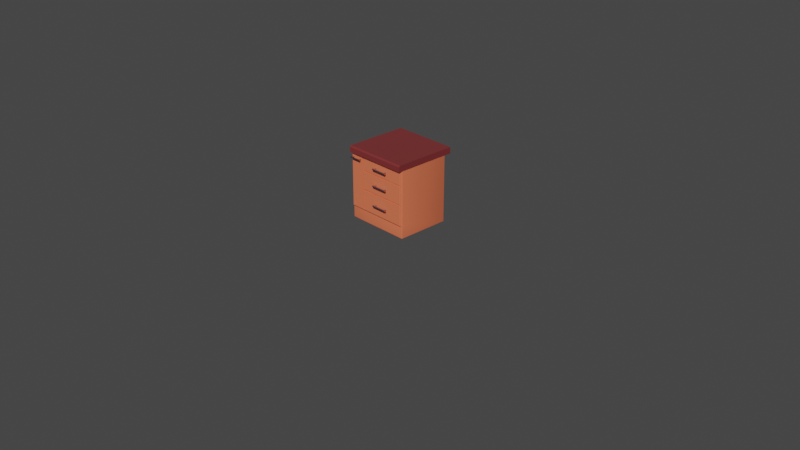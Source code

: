 # Source: Table_4.blend  (saved by Blender 3.5.10; exported with 4.5.12 LTS)
import bpy
from mathutils import Matrix  # noqa: F401  (used for matrix-valued properties, if any)

bpy.ops.wm.read_factory_settings(use_empty=True)
scene = bpy.context.scene
scene.name = 'Scene'

# ---- collections
col_collection = bpy.data.collections.new('Collection'); scene.collection.children.link(col_collection)

# ---- materials (node trees are filled in below, after node groups)
mat_m_marble_003 = bpy.data.materials.new('M_marble.003')
mat_m_marble_003.use_transparent_shadow = False
mat_m_marble_003.roughness = 0.2227
mat_m_light_wood_003 = bpy.data.materials.new('M_light_wood.003')
mat_m_light_wood_003.use_transparent_shadow = False
mat_m_light_wood_003.diffuse_color = (0.02144, 0.007224, 0.0, 1.0)
mat_m_light_wood_003.roughness = 0.5
mat_m_metal_003 = bpy.data.materials.new('M_metal.003')
mat_m_metal_003.use_transparent_shadow = False
mat_m_metal_003.diffuse_color = (1.0, 1.0, 1.0, 1.0)
mat_m_metal_003.roughness = 0.1409
mat_m_metal_003.metallic = 0.9682

# ---- material node trees
mat_m_marble_003.use_nodes = True; mat_m_marble_003.node_tree.nodes.clear()
_N = mat_m_marble_003.node_tree.nodes; _L = mat_m_marble_003.node_tree.links
n0 = _N.new('ShaderNodeBsdfPrincipled'); n0.name = 'Principled BSDF'; n0.location = (10, 300)
n0.distribution = 'GGX'
n0.subsurface_method = 'RANDOM_WALK_SKIN'
n0.inputs[0].default_value = (0.2039, 0.03101, 0.03163, 1.0)
n0.inputs[2].default_value = 0.2227
n0.inputs[3].default_value = 1.45
n0.inputs[27].default_value = (0.0, 0.0, 0.0, 1.0)
n0.inputs[28].default_value = 1.0
n1 = _N.new('ShaderNodeOutputMaterial'); n1.name = 'Material Output'; n1.location = (300, 300)
n2 = _N.new('ShaderNodeNormalMap'); n2.name = 'Normal Map'; n2.location = (-300, -300)
n2.label = 'Normal/Map'
n2.inputs[0].default_value = 0.0
_L.new(n0.outputs[0], n1.inputs[0])
_L.new(n2.outputs[0], n0.inputs[5])
n1.is_active_output = True
mat_m_light_wood_003.use_nodes = True; mat_m_light_wood_003.node_tree.nodes.clear()
_N = mat_m_light_wood_003.node_tree.nodes; _L = mat_m_light_wood_003.node_tree.links
n0 = _N.new('ShaderNodeOutputMaterial'); n0.name = 'Material Output'; n0.location = (300, 300)
n1 = _N.new('ShaderNodeNormalMap'); n1.name = 'Normal Map'; n1.location = (-300, -300)
n1.label = 'Normal/Map'
n1.inputs[0].default_value = 0.0
n2 = _N.new('ShaderNodeBsdfPrincipled'); n2.name = 'Principled BSDF'; n2.location = (10, 300)
n2.distribution = 'GGX'
n2.subsurface_method = 'RANDOM_WALK_SKIN'
n2.inputs[0].default_value = (0.8382, 0.1796, 0.08382, 1.0)
n2.inputs[3].default_value = 1.45
n2.inputs[27].default_value = (0.0, 0.0, 0.0, 1.0)
n2.inputs[28].default_value = 1.0
_L.new(n2.outputs[0], n0.inputs[0])
_L.new(n1.outputs[0], n2.inputs[5])
n0.is_active_output = True
mat_m_metal_003.use_nodes = True; mat_m_metal_003.node_tree.nodes.clear()
_N = mat_m_metal_003.node_tree.nodes; _L = mat_m_metal_003.node_tree.links
n0 = _N.new('ShaderNodeBsdfPrincipled'); n0.name = 'Principled BSDF'; n0.location = (10, 300)
n0.distribution = 'GGX'
n0.subsurface_method = 'RANDOM_WALK_SKIN'
n0.inputs[0].default_value = (0.4579, 0.4631, 0.6552, 1.0)
n0.inputs[1].default_value = 1.0
n0.inputs[2].default_value = 0.2
n0.inputs[3].default_value = 1.45
n0.inputs[27].default_value = (0.0, 0.0, 0.0, 1.0)
n0.inputs[28].default_value = 1.0
n1 = _N.new('ShaderNodeOutputMaterial'); n1.name = 'Material Output'; n1.location = (300, 300)
n2 = _N.new('ShaderNodeNormalMap'); n2.name = 'Normal Map'; n2.location = (-300, -300)
n2.label = 'Normal/Map'
n2.inputs[0].default_value = 0.0
_L.new(n0.outputs[0], n1.inputs[0])
_L.new(n2.outputs[0], n0.inputs[5])
n1.is_active_output = True

# ---- world
world_world = bpy.data.worlds.new('World'); scene.world = world_world
world_world.use_nodes = True; world_world.node_tree.nodes.clear()
_N = world_world.node_tree.nodes; _L = world_world.node_tree.links
n0 = _N.new('ShaderNodeOutputWorld'); n0.name = 'World Output'; n0.location = (300, 300)
n1 = _N.new('ShaderNodeBackground'); n1.name = 'Background'; n1.location = (10, 300)
n1.inputs[0].default_value = (0.05088, 0.05088, 0.05088, 1.0)
_L.new(n1.outputs[0], n0.inputs[0])
n0.is_active_output = True
world_world.color = (0.05088, 0.05088, 0.05088)
world_world.use_sun_shadow = False
world_world.sun_shadow_jitter_overblur = 0.0

# ---- cameras
cam_camera = bpy.data.cameras.new('Camera')
cam_camera.clip_end = 100.0
cam_camera.ortho_scale = 7.314

# ---- meshes
me_cube_056 = bpy.data.meshes.new('Cube.056')
me_cube_056.from_pydata([(0.4529, 0.3572, 0.4487), (0.4529, 0.3572, 0.5354), (-0.4239, 0.3572, 0.4487), (-0.4239, 0.3572, 0.5164), (-0.4048, 0.3572, 0.5354), (-0.4208, 0.3572, 0.5224), (-0.4163, 0.3572, 0.5279), (-0.4109, 0.3572, 0.5323), (0.4529, -0.3573, 0.5354), (0.4529, -0.3573, 0.4487), (-0.4239, -0.3573, 0.4487), (-0.4239, -0.3573, 0.5164), (-0.4048, -0.3573, 0.5354), (-0.4215, -0.3573, 0.5229), (-0.4172, -0.3573, 0.5287), (-0.4114, -0.3573, 0.533), (0.3589, 0.1852, -0.4661), (0.3589, 0.1852, 0.4507), (-0.3751, 0.1852, -0.2906), (-0.3664, -0.3573, -0.4541), (-0.3664, -0.3486, -0.4661), (-0.3751, -0.3486, -0.4541), (-0.3664, -0.3561, -0.4601), (-0.3708, -0.3561, -0.4541), (-0.3706, -0.355, -0.4598), (-0.3708, -0.3486, -0.4645), (-0.3664, -0.3529, -0.4645), (-0.3706, -0.3527, -0.4629), (-0.374, -0.3529, -0.4541), (-0.374, -0.3486, -0.4601), (-0.3728, -0.3527, -0.4598), (0.3501, -0.3573, -0.4541), (0.3589, -0.3486, -0.4661), (0.3545, -0.3561, -0.4601), (0.3577, -0.3529, -0.4645), (-0.3664, 0.3485, -0.4661), (-0.3664, 0.3572, -0.4541), (-0.3751, 0.3485, -0.4541), (-0.3664, 0.3528, -0.4645), (-0.3708, 0.3485, -0.4645), (-0.3706, 0.3526, -0.4629), (-0.3708, 0.356, -0.4541), (-0.3664, 0.356, -0.4601), (-0.3706, 0.3549, -0.4598), (-0.374, 0.3485, -0.4601), (-0.374, 0.3528, -0.4541), (-0.3728, 0.3526, -0.4598), (0.3501, 0.3572, -0.4541), (0.3589, 0.3485, -0.4661), (0.3545, 0.356, -0.4601), (0.3577, 0.3528, -0.4645), (-0.3664, -0.3573, 0.4507), (-0.3751, -0.3486, 0.4507), (-0.3708, -0.3561, 0.4507), (-0.374, -0.3529, 0.4507), (0.3589, -0.3486, 0.4507), (0.3501, -0.3573, 0.4507), (0.3577, -0.3529, 0.4507), (0.3545, -0.3561, 0.4507), (0.3501, 0.3572, 0.4507), (0.3589, 0.3485, 0.4507), (0.3545, 0.356, 0.4507), (0.3577, 0.3528, 0.4507), (-0.3751, 0.3485, 0.4507), (-0.3664, 0.3572, 0.4507), (-0.374, 0.3528, 0.4507), (-0.3708, 0.356, 0.4507), (-0.3751, 0.1852, -0.4541), (-0.3664, 0.1852, -0.4661), (-0.374, 0.1852, -0.4601), (-0.3708, 0.1852, -0.4645), (-0.3664, 0.3572, -0.2906), (-0.3751, 0.3485, -0.2906), (-0.3708, 0.356, -0.2906), (-0.374, 0.3528, -0.2906), (-0.3751, -0.3486, -0.2906), (-0.3664, -0.3573, -0.2906), (-0.374, -0.3529, -0.2906), (-0.3708, -0.3561, -0.2906), (-0.3751, -0.3486, -0.006628), (-0.3664, -0.3573, -0.006628), (-0.374, -0.3529, -0.006628), (-0.3708, -0.3561, -0.006628), (-0.3664, -0.3573, 0.254), (-0.3751, -0.3486, 0.254), (-0.3708, -0.3561, 0.254), (-0.374, -0.3529, 0.254), (-0.3955, 0.1911, 0.4427), (-0.3955, 0.1793, 0.4427), (-0.3955, 0.1793, 0.262), (-0.3955, 0.1793, 0.246), (-0.3955, 0.1911, 0.254), (-0.3955, 0.1793, 0.001406), (-0.3955, 0.1793, -0.01466), (-0.3955, 0.1911, -0.006628), (-0.3955, 0.1911, -0.2826), (-0.3955, 0.1793, -0.2826), (-0.3896, 0.1852, -0.2906), (-0.3955, -0.3427, 0.262), (-0.3896, -0.3486, 0.254), (-0.3955, -0.3427, 0.246), (-0.3955, -0.3427, 0.4427), (-0.3896, -0.3486, 0.4507), (-0.3896, 0.3485, 0.4507), (-0.3955, 0.3426, 0.4427), (-0.3955, 0.3426, -0.2826), (-0.3896, 0.3485, -0.2906), (-0.3955, -0.3427, -0.2826), (-0.3896, -0.3486, -0.2906), (-0.3955, -0.3427, -0.01466), (-0.3955, -0.3427, 0.001406), (-0.3896, -0.3486, -0.006628), (-0.386, 0.1793, 0.4388), (-0.386, 0.1911, 0.4388), (-0.3856, 0.1911, 0.254), (-0.3856, 0.1793, 0.262), (-0.3856, 0.1793, 0.246), (-0.3856, 0.1911, -0.006628), (-0.3856, 0.1793, 0.001406), (-0.3856, 0.1793, -0.01466), (-0.386, 0.1911, -0.2787), (-0.386, 0.1793, -0.2787), (-0.386, -0.3398, 0.246), (-0.386, -0.3398, 0.262), (-0.3826, -0.3416, 0.254), (-0.3826, -0.3416, -0.006628), (-0.386, -0.3398, -0.01466), (-0.386, -0.3398, 0.001406), (-0.4306, 0.333, 0.4), (-0.4306, 0.333, 0.3878), (-0.4429, 0.333, 0.4), (-0.4429, 0.333, 0.3878), (-0.4306, 0.2045, 0.4), (-0.4306, 0.2045, 0.3878), (-0.4429, 0.2045, 0.4), (-0.4429, 0.2045, 0.3878), (-0.4429, 0.2231, 0.3878), (-0.4429, 0.3144, 0.3878), (-0.4306, 0.3144, 0.3878), (-0.4306, 0.2231, 0.3878), (-0.4429, 0.3144, 0.4), (-0.4429, 0.2231, 0.4), (-0.4306, 0.2231, 0.4), (-0.4306, 0.3144, 0.4), (-0.4429, 0.3237, 0.3878), (-0.4306, 0.3237, 0.3878), (-0.4429, 0.3237, 0.4), (-0.4306, 0.3237, 0.4), (-0.4429, 0.2138, 0.3878), (-0.4306, 0.2138, 0.3878), (-0.4429, 0.2138, 0.4), (-0.4306, 0.2138, 0.4), (-0.4306, 0.2154, 0.398), (-0.4306, 0.2154, 0.3898), (-0.4306, 0.2215, 0.3898), (-0.4306, 0.2215, 0.398), (-0.4306, 0.316, 0.398), (-0.4306, 0.316, 0.3898), (-0.4306, 0.3221, 0.3898), (-0.4306, 0.3221, 0.398), (-0.3889, 0.2154, 0.3898), (-0.3889, 0.2154, 0.398), (-0.3889, 0.2215, 0.398), (-0.3889, 0.2215, 0.3898), (-0.3889, 0.316, 0.398), (-0.3889, 0.316, 0.3898), (-0.3889, 0.3221, 0.398), (-0.3889, 0.3221, 0.3898), (-0.4259, 0.01564, 0.3608), (-0.4259, 0.01564, 0.3439), (-0.4429, 0.01564, 0.3608), (-0.4429, 0.01564, 0.3439), (-0.4259, -0.1624, 0.3608), (-0.4259, -0.1624, 0.3439), (-0.4429, -0.1624, 0.3608), (-0.4429, -0.1624, 0.3439), (-0.4429, -0.1366, 0.3439), (-0.4429, -0.01016, 0.3439), (-0.4259, -0.01016, 0.3439), (-0.4259, -0.1366, 0.3439), (-0.4429, -0.01016, 0.3608), (-0.4429, -0.1366, 0.3608), (-0.4259, -0.1366, 0.3608), (-0.4259, -0.01016, 0.3608), (-0.4429, 0.00274, 0.3439), (-0.4259, 0.00274, 0.3439), (-0.4429, 0.00274, 0.3608), (-0.4259, 0.00274, 0.3608), (-0.4429, -0.1495, 0.3439), (-0.4259, -0.1495, 0.3439), (-0.4429, -0.1495, 0.3608), (-0.4259, -0.1495, 0.3608), (-0.4259, -0.1472, 0.358), (-0.4259, -0.1472, 0.3467), (-0.4259, -0.1388, 0.3467), (-0.4259, -0.1388, 0.358), (-0.4259, -0.007898, 0.358), (-0.4259, -0.007898, 0.3467), (-0.4259, 0.0004784, 0.3467), (-0.4259, 0.0004784, 0.358), (-0.3909, -0.1472, 0.3467), (-0.3909, -0.1472, 0.358), (-0.3909, -0.1388, 0.358), (-0.3909, -0.1388, 0.3467), (-0.3909, -0.007898, 0.358), (-0.3909, -0.007898, 0.3467), (-0.3909, 0.0004784, 0.358), (-0.3909, 0.0004784, 0.3467), (-0.4259, 0.01564, 0.1322), (-0.4259, 0.01564, 0.1152), (-0.4429, 0.01564, 0.1322), (-0.4429, 0.01564, 0.1152), (-0.4259, -0.1624, 0.1322), (-0.4259, -0.1624, 0.1152), (-0.4429, -0.1624, 0.1322), (-0.4429, -0.1624, 0.1152), (-0.4429, -0.1366, 0.1152), (-0.4429, -0.01016, 0.1152), (-0.4259, -0.01016, 0.1152), (-0.4259, -0.1366, 0.1152), (-0.4429, -0.01016, 0.1322), (-0.4429, -0.1366, 0.1322), (-0.4259, -0.1366, 0.1322), (-0.4259, -0.01016, 0.1322), (-0.4429, 0.00274, 0.1152), (-0.4259, 0.00274, 0.1152), (-0.4429, 0.00274, 0.1322), (-0.4259, 0.00274, 0.1322), (-0.4429, -0.1495, 0.1152), (-0.4259, -0.1495, 0.1152), (-0.4429, -0.1495, 0.1322), (-0.4259, -0.1495, 0.1322), (-0.4259, -0.1472, 0.1293), (-0.4259, -0.1472, 0.118), (-0.4259, -0.1388, 0.118), (-0.4259, -0.1388, 0.1293), (-0.4259, -0.007898, 0.1293), (-0.4259, -0.007898, 0.118), (-0.4259, 0.0004784, 0.118), (-0.4259, 0.0004784, 0.1293), (-0.3909, -0.1472, 0.118), (-0.3909, -0.1472, 0.1293), (-0.3909, -0.1388, 0.1293), (-0.3909, -0.1388, 0.118), (-0.3909, -0.007898, 0.1293), (-0.3909, -0.007898, 0.118), (-0.3909, 0.0004784, 0.1293), (-0.3909, 0.0004784, 0.118), (-0.4259, 0.01564, -0.1401), (-0.4259, 0.01564, -0.1571), (-0.4429, 0.01564, -0.1401), (-0.4429, 0.01564, -0.1571), (-0.4259, -0.1624, -0.1401), (-0.4259, -0.1624, -0.1571), (-0.4429, -0.1624, -0.1401), (-0.4429, -0.1624, -0.1571), (-0.4429, -0.1366, -0.1571), (-0.4429, -0.01016, -0.1571), (-0.4259, -0.01016, -0.1571), (-0.4259, -0.1366, -0.1571), (-0.4429, -0.01016, -0.1401), (-0.4429, -0.1366, -0.1401), (-0.4259, -0.1366, -0.1401), (-0.4259, -0.01016, -0.1401), (-0.4429, 0.00274, -0.1571), (-0.4259, 0.00274, -0.1571), (-0.4429, 0.00274, -0.1401), (-0.4259, 0.00274, -0.1401), (-0.4429, -0.1495, -0.1571), (-0.4259, -0.1495, -0.1571), (-0.4429, -0.1495, -0.1401), (-0.4259, -0.1495, -0.1401), (-0.4259, -0.1472, -0.143), (-0.4259, -0.1472, -0.1543), (-0.4259, -0.1388, -0.1543), (-0.4259, -0.1388, -0.143), (-0.4259, -0.007898, -0.143), (-0.4259, -0.007898, -0.1543), (-0.4259, 0.0004785, -0.1543), (-0.4259, 0.0004785, -0.143), (-0.3909, -0.1472, -0.1543), (-0.3909, -0.1472, -0.143), (-0.3909, -0.1388, -0.143), (-0.3909, -0.1388, -0.1543), (-0.3909, -0.007898, -0.143), (-0.3909, -0.007898, -0.1543), (-0.3909, 0.0004785, -0.143), (-0.3909, 0.0004785, -0.1543)], [], [(7, 15, 12, 4), (6, 14, 15, 7), (5, 13, 14, 6), (3, 11, 13, 5), (2, 0, 9, 10), (1, 4, 12, 8), (3, 2, 10, 11), (0, 1, 8, 9), (15, 14, 13, 11, 10, 9, 8, 12), (4, 1, 0, 2, 3, 5, 6, 7), (72, 106, 103, 63), (16, 48, 60, 17), (67, 21, 75, 18), (16, 68, 35, 48), (84, 99, 111, 79), (47, 36, 71, 64, 59), (32, 20, 68, 16), (52, 102, 99, 84), (37, 67, 18, 72), (32, 16, 17, 55), (75, 108, 97, 18), (19, 23, 24, 22), (22, 24, 27, 26), (20, 26, 27, 25), (25, 27, 30, 29), (21, 29, 30, 28), (28, 30, 24, 23), (24, 30, 27), (35, 39, 40, 38), (38, 40, 43, 42), (36, 42, 43, 41), (41, 43, 46, 45), (37, 45, 46, 44), (44, 46, 40, 39), (40, 46, 43), (32, 34, 26, 20), (34, 33, 22, 26), (33, 31, 19, 22), (35, 38, 50, 48), (38, 42, 49, 50), (42, 36, 47, 49), (72, 74, 45, 37), (74, 73, 41, 45), (73, 71, 36, 41), (68, 70, 39, 35), (70, 69, 44, 39), (69, 67, 37, 44), (84, 86, 54, 52), (86, 85, 53, 54), (85, 83, 51, 53), (20, 25, 70, 68), (25, 29, 69, 70), (29, 21, 67, 69), (55, 57, 34, 32), (57, 58, 33, 34), (58, 56, 31, 33), (59, 61, 49, 47), (61, 62, 50, 49), (62, 60, 48, 50), (63, 65, 74, 72), (65, 66, 73, 74), (66, 64, 71, 73), (21, 28, 77, 75), (28, 23, 78, 77), (23, 19, 76, 78), (75, 77, 81, 79), (77, 78, 82, 81), (78, 76, 80, 82), (79, 81, 86, 84), (81, 82, 85, 86), (82, 80, 83, 85), (76, 19, 31, 56, 51, 83, 80), (92, 110, 100, 90), (18, 97, 106, 72), (96, 107, 109, 93), (104, 105, 95, 94, 91, 87), (79, 111, 108, 75), (92, 118, 127, 110), (95, 120, 117, 94), (111, 125, 126, 109), (93, 119, 121, 96), (99, 124, 122, 100), (94, 117, 114, 91), (98, 123, 124, 99), (90, 116, 118, 92), (98, 99, 102, 101), (104, 103, 106, 105), (107, 108, 111, 109), (110, 111, 99, 100), (96, 97, 108, 107), (105, 106, 97, 95), (91, 114, 113, 87), (89, 115, 123, 98), (89, 98, 101, 88), (115, 114, 116), (118, 117, 119), (123, 122, 124), (126, 125, 127), (112, 113, 114, 115), (116, 114, 117, 118), (119, 117, 120, 121), (122, 123, 115, 116), (118, 119, 126, 127), (110, 127, 125, 111), (109, 126, 119, 93), (100, 122, 116, 90), (88, 112, 115, 89), (97, 96, 95), (96, 121, 120, 95), (128, 129, 131, 130), (134, 135, 133, 132), (140, 137, 136, 141), (142, 139, 138, 143), (140, 141, 142, 143), (150, 148, 135, 134), (144, 131, 129, 145), (147, 145, 129, 128), (148, 136, 139, 149), (146, 144, 137, 140), (150, 134, 132, 151), (155, 152, 161, 162), (146, 140, 143, 147), (130, 146, 147, 128), (130, 131, 144, 146), (154, 155, 162, 163), (137, 144, 145, 138), (132, 133, 149, 151), (141, 150, 151, 142), (135, 148, 149, 133), (141, 136, 148, 150), (136, 137, 138, 139), (151, 149, 153, 152), (149, 139, 154, 153), (139, 142, 155, 154), (142, 151, 152, 155), (143, 138, 157, 156), (138, 145, 158, 157), (145, 147, 159, 158), (147, 143, 156, 159), (161, 160, 163, 162), (164, 165, 167, 166), (157, 158, 167, 165), (156, 157, 165, 164), (153, 154, 163, 160), (158, 159, 166, 167), (152, 153, 160, 161), (159, 156, 164, 166), (168, 169, 171, 170), (174, 175, 173, 172), (180, 177, 176, 181), (182, 179, 178, 183), (180, 181, 182, 183), (190, 188, 175, 174), (184, 171, 169, 185), (187, 185, 169, 168), (188, 176, 179, 189), (186, 184, 177, 180), (190, 174, 172, 191), (195, 192, 201, 202), (186, 180, 183, 187), (170, 186, 187, 168), (170, 171, 184, 186), (194, 195, 202, 203), (177, 184, 185, 178), (172, 173, 189, 191), (181, 190, 191, 182), (175, 188, 189, 173), (181, 176, 188, 190), (176, 177, 178, 179), (191, 189, 193, 192), (189, 179, 194, 193), (179, 182, 195, 194), (182, 191, 192, 195), (183, 178, 197, 196), (178, 185, 198, 197), (185, 187, 199, 198), (187, 183, 196, 199), (201, 200, 203, 202), (204, 205, 207, 206), (197, 198, 207, 205), (196, 197, 205, 204), (193, 194, 203, 200), (198, 199, 206, 207), (192, 193, 200, 201), (199, 196, 204, 206), (208, 209, 211, 210), (214, 215, 213, 212), (220, 217, 216, 221), (222, 219, 218, 223), (220, 221, 222, 223), (230, 228, 215, 214), (224, 211, 209, 225), (227, 225, 209, 208), (228, 216, 219, 229), (226, 224, 217, 220), (230, 214, 212, 231), (235, 232, 241, 242), (226, 220, 223, 227), (210, 226, 227, 208), (210, 211, 224, 226), (234, 235, 242, 243), (217, 224, 225, 218), (212, 213, 229, 231), (221, 230, 231, 222), (215, 228, 229, 213), (221, 216, 228, 230), (216, 217, 218, 219), (231, 229, 233, 232), (229, 219, 234, 233), (219, 222, 235, 234), (222, 231, 232, 235), (223, 218, 237, 236), (218, 225, 238, 237), (225, 227, 239, 238), (227, 223, 236, 239), (241, 240, 243, 242), (244, 245, 247, 246), (237, 238, 247, 245), (236, 237, 245, 244), (233, 234, 243, 240), (238, 239, 246, 247), (232, 233, 240, 241), (239, 236, 244, 246), (248, 249, 251, 250), (254, 255, 253, 252), (260, 257, 256, 261), (262, 259, 258, 263), (260, 261, 262, 263), (270, 268, 255, 254), (264, 251, 249, 265), (267, 265, 249, 248), (268, 256, 259, 269), (266, 264, 257, 260), (270, 254, 252, 271), (275, 272, 281, 282), (266, 260, 263, 267), (250, 266, 267, 248), (250, 251, 264, 266), (274, 275, 282, 283), (257, 264, 265, 258), (252, 253, 269, 271), (261, 270, 271, 262), (255, 268, 269, 253), (261, 256, 268, 270), (256, 257, 258, 259), (271, 269, 273, 272), (269, 259, 274, 273), (259, 262, 275, 274), (262, 271, 272, 275), (263, 258, 277, 276), (258, 265, 278, 277), (265, 267, 279, 278), (267, 263, 276, 279), (281, 280, 283, 282), (284, 285, 287, 286), (277, 278, 287, 285), (276, 277, 285, 284), (273, 274, 283, 280), (278, 279, 286, 287), (272, 273, 280, 281), (279, 276, 284, 286)])
me_cube_056.polygons.foreach_set('use_smooth', [True] * 261)
me_cube_056.polygons.foreach_set('material_index', [0, 0, 0, 0, 0, 0, 0, 0, 0, 0, 1, 1, 1, 1, 1, 1, 1, 1, 1, 1, 1, 1, 1, 1, 1, 1, 1, 1, 1, 1, 1, 1, 1, 1, 1, 1, 1, 1, 1, 1, 1, 1, 1, 1, 1, 1, 1, 1, 1, 1, 1, 1, 1, 1, 1, 1, 1, 1, 1, 1, 1, 1, 1, 1, 1, 1, 1, 1, 1, 1, 1, 1, 1, 1, 1, 1, 1, 1, 1, 1, 1, 1, 1, 1, 1, 1, 1, 1, 1, 1, 1, 1, 1, 1, 1, 1, 1, 1, 1, 1, 1, 1, 1, 1, 1, 1, 1, 1, 1, 2, 2, 2, 2, 2, 2, 2, 2, 2, 2, 2, 2, 2, 2, 2, 2, 2, 2, 2, 2, 2, 2, 2, 2, 2, 2, 2, 2, 2, 2, 2, 2, 2, 2, 2, 2, 2, 2, 2, 2, 2, 2, 2, 2, 2, 2, 2, 2, 2, 2, 2, 2, 2, 2, 2, 2, 2, 2, 2, 2, 2, 2, 2, 2, 2, 2, 2, 2, 2, 2, 2, 2, 2, 2, 2, 2, 2, 2, 2, 2, 2, 2, 2, 2, 2, 2, 2, 2, 2, 2, 2, 2, 2, 2, 2, 2, 2, 2, 2, 2, 2, 2, 2, 2, 2, 2, 2, 2, 2, 2, 2, 2, 2, 2, 2, 2, 2, 2, 2, 2, 2, 2, 2, 2, 2, 2, 2, 2, 2, 2, 2, 2, 2, 2, 2, 2, 2, 2, 2, 2, 2, 2, 2, 2, 2, 2, 2, 2, 2, 2, 2, 2])
_k = set([(0, 1), (0, 2), (0, 9), (1, 4), (1, 8), (2, 3), (2, 10), (3, 5), (3, 11), (4, 7), (4, 12), (5, 6), (5, 13), (6, 7), (6, 14), (7, 15), (8, 9), (8, 12), (9, 10), (10, 11), (11, 13), (12, 15), (13, 14), (14, 15), (16, 32), (16, 48), (18, 72), (18, 75), (22, 33), (25, 70), (26, 34), (28, 77), (29, 69), (32, 34), (33, 34), (33, 58), (38, 50), (39, 70), (42, 49), (44, 69), (48, 50), (49, 50), (50, 62), (52, 84), (63, 72), (72, 106), (75, 79), (75, 108), (77, 81), (79, 84), (81, 86), (87, 91), (88, 89), (89, 98), (89, 115), (90, 92), (90, 100), (90, 116), (91, 94), (92, 110), (92, 118), (93, 96), (93, 109), (93, 119), (94, 95), (95, 96), (95, 105), (95, 120), (96, 107), (96, 121), (97, 106), (97, 108), (98, 99), (98, 101), (98, 123), (99, 100), (99, 102), (99, 111), (99, 124), (100, 110), (100, 122), (103, 106), (104, 105), (105, 106), (107, 108), (107, 109), (108, 111), (109, 111), (109, 126), (110, 111), (110, 127), (111, 125), (112, 115), (113, 114), (114, 117), (115, 123), (116, 118), (116, 122), (117, 120), (118, 127), (119, 121), (119, 126), (120, 121), (122, 123), (122, 124), (123, 124), (125, 126), (125, 127), (126, 127), (128, 129), (128, 130), (128, 147), (129, 131), (129, 145), (130, 131), (130, 146), (131, 144), (132, 133), (132, 134), (132, 151), (133, 135), (133, 149), (134, 135), (134, 150), (135, 148), (136, 137), (136, 148), (137, 144), (138, 139), (138, 145), (139, 149), (140, 141), (140, 146), (141, 150), (142, 143), (142, 151), (143, 147), (152, 153), (152, 155), (152, 161), (153, 154), (153, 160), (154, 155), (154, 163), (155, 162), (156, 157), (156, 159), (156, 164), (157, 158), (157, 165), (158, 159), (158, 167), (159, 166), (160, 161), (160, 163), (161, 162), (162, 163), (164, 165), (164, 166), (165, 167), (166, 167), (168, 169), (168, 170), (168, 187), (169, 171), (169, 185), (170, 171), (170, 186), (171, 184), (172, 173), (172, 174), (172, 191), (173, 175), (173, 189), (174, 175), (174, 190), (175, 188), (176, 177), (176, 188), (177, 184), (178, 179), (178, 185), (179, 189), (180, 181), (180, 186), (181, 190), (182, 183), (182, 191), (183, 187), (192, 193), (192, 195), (192, 201), (193, 194), (193, 200), (194, 195), (194, 203), (195, 202), (196, 197), (196, 199), (196, 204), (197, 198), (197, 205), (198, 199), (198, 207), (199, 206), (200, 201), (200, 203), (201, 202), (202, 203), (204, 205), (204, 206), (205, 207), (206, 207), (208, 209), (208, 210), (208, 227), (209, 211), (209, 225), (210, 211), (210, 226), (211, 224), (212, 213), (212, 214), (212, 231), (213, 215), (213, 229), (214, 215), (214, 230), (215, 228), (216, 217), (216, 228), (217, 224), (218, 219), (218, 225), (219, 229), (220, 221), (220, 226), (221, 230), (222, 223), (222, 231), (223, 227), (232, 233), (232, 235), (232, 241), (233, 234), (233, 240), (234, 235), (234, 243), (235, 242), (236, 237), (236, 239), (236, 244), (237, 238), (237, 245), (238, 239), (238, 247), (239, 246), (240, 241), (240, 243), (241, 242), (242, 243), (244, 245), (244, 246), (245, 247), (246, 247), (248, 249), (248, 250), (248, 267), (249, 251), (249, 265), (250, 251), (250, 266), (251, 264), (252, 253), (252, 254), (252, 271), (253, 255), (253, 269), (254, 255), (254, 270), (255, 268), (256, 257), (256, 268), (257, 264), (258, 259), (258, 265), (259, 269), (260, 261), (260, 266), (261, 270), (262, 263), (262, 271), (263, 267), (272, 273), (272, 275), (272, 281), (273, 274), (273, 280), (274, 275), (274, 283), (275, 282), (276, 277), (276, 279), (276, 284), (277, 278), (277, 285), (278, 279), (278, 287), (279, 286), (280, 281), (280, 283), (281, 282), (282, 283), (284, 285), (284, 286), (285, 287), (286, 287)])
me_cube_056.attributes.new('sharp_edge', 'BOOLEAN', 'EDGE').data.foreach_set('value', [ (min(e.vertices), max(e.vertices)) in _k for e in me_cube_056.edges])
_uv = me_cube_056.uv_layers.new(name='UVMap')
_uv.uv.foreach_set('vector', [0.6278, 0.7066, 0.7627, 0.7065, 0.7627, 0.7078, 0.6278, 0.7078, 0.6278, 0.7055, 0.7627, 0.7053, 0.7627, 0.7065, 0.6278, 0.7066, 0.9519, 0.728, 0.9518, 0.8412, 0.9507, 0.8408, 0.9508, 0.7275, 0.953, 0.7283, 0.953, 0.8415, 0.9518, 0.8412, 0.9519, 0.728, 0.3226, 0.7058, 0.3226, 0.8739, 0.1877, 0.8739, 0.1877, 0.7058, 0.6278, 0.872, 0.6278, 0.7078, 0.7627, 0.7078, 0.7627, 0.872, 0.953, 0.7283, 0.9659, 0.7283, 0.9659, 0.8415, 0.953, 0.8415, 0.967, 0.6758, 0.9835, 0.6758, 0.9835, 0.7511, 0.967, 0.7511, 0.7627, 0.7065, 0.7627, 0.7053, 0.9518, 0.8412, 0.953, 0.8415, 0.9659, 0.8415, 0.1877, 0.8739, 0.9835, 0.7511, 0.7627, 0.7078, 0.6278, 0.7078, 0.9835, 0.6758, 0.3226, 0.8739, 0.9659, 0.7283, 0.953, 0.7283, 0.9519, 0.728, 0.6278, 0.7055, 0.6278, 0.7066, 0.4323, 0.7563, 0.4323, 0.7563, 0.6042, 0.7563, 0.6042, 0.7563, 0.375, 0.375, 0.375, 0.4937, 0.6042, 0.4937, 0.6042, 0.375, 0.3789, 0.875, 0.3789, 0.998, 0.4323, 0.998, 0.4323, 0.875, 0.25, 0.5, 0.25, 0.747, 0.3687, 0.747, 0.3687, 0.5, 0.5469, 0.998, 0.5469, 0.998, 0.4896, 0.998, 0.4896, 0.998, 0.378, 0.503, 0.3786, 0.747, 0.4312, 0.747, 0.6042, 0.747, 0.6042, 0.503, 0.127, 0.5, 0.127, 0.747, 0.25, 0.747, 0.25, 0.5, 0.6042, 0.998, 0.6042, 0.998, 0.5469, 0.998, 0.5469, 0.998, 0.3789, 0.7563, 0.3789, 0.875, 0.4323, 0.875, 0.4323, 0.7563, 0.375, 0.252, 0.375, 0.375, 0.6042, 0.375, 0.6042, 0.252, 0.4323, 0.998, 0.4323, 0.998, 0.4323, 0.875, 0.4323, 0.875, 0.3786, 0.002985, 0.3787, 0.001494, 0.3769, 0.001557, 0.3768, 0.002985, 0.3768, 0.002985, 0.3769, 0.001557, 0.375, 0.001557, 0.375, 0.002985, 0.127, 0.747, 0.126, 0.747, 0.126, 0.7484, 0.127, 0.7485, 0.127, 0.7485, 0.126, 0.7484, 0.126, 0.75, 0.127, 0.75, 0.3789, 0.998, 0.377, 0.998, 0.377, 0.999, 0.3789, 0.999, 0.3789, 0.999, 0.377, 0.999, 0.377, 1.0, 0.3789, 1.0, 0.3769, 0.001557, 0.377, 0.0, 0.375, 0.001557, 0.3687, 0.747, 0.3687, 0.7485, 0.3717, 0.7484, 0.3718, 0.747, 0.3718, 0.747, 0.3717, 0.7484, 0.3769, 0.7484, 0.3768, 0.747, 0.3786, 0.747, 0.3768, 0.747, 0.3769, 0.7484, 0.3787, 0.7485, 0.3787, 0.7485, 0.3769, 0.7484, 0.377, 0.7533, 0.3789, 0.7532, 0.3789, 0.7563, 0.3789, 0.7532, 0.377, 0.7533, 0.377, 0.7563, 0.377, 0.7563, 0.377, 0.7533, 0.375, 0.7533, 0.375, 0.7563, 0.3717, 0.7484, 0.3717, 0.75, 0.375, 0.7484, 0.127, 0.5, 0.126, 0.5004, 0.126, 0.747, 0.127, 0.747, 0.126, 0.5004, 0.125, 0.5015, 0.125, 0.747, 0.126, 0.747, 0.3765, 0.2485, 0.378, 0.247, 0.3786, 0.002985, 0.3768, 0.002985, 0.3687, 0.747, 0.3718, 0.747, 0.3718, 0.5004, 0.3687, 0.5, 0.3718, 0.747, 0.3768, 0.747, 0.3765, 0.5015, 0.3718, 0.5004, 0.3768, 0.747, 0.3786, 0.747, 0.378, 0.503, 0.3765, 0.5015, 0.4323, 0.7563, 0.4323, 0.7532, 0.3789, 0.7532, 0.3789, 0.7563, 0.4323, 0.7532, 0.4317, 0.7485, 0.3787, 0.7485, 0.3789, 0.7532, 0.4317, 0.7485, 0.4312, 0.747, 0.3786, 0.747, 0.3787, 0.7485, 0.25, 0.747, 0.25, 0.7485, 0.3687, 0.7485, 0.3687, 0.747, 0.25, 0.7485, 0.25, 0.75, 0.3687, 0.75, 0.3687, 0.7485, 0.3769, 0.875, 0.3789, 0.875, 0.3789, 0.7563, 0.377, 0.7563, 0.5469, 0.998, 0.5469, 0.999, 0.6042, 0.999, 0.6042, 0.998, 0.5469, 0.999, 0.5469, 1.0, 0.6042, 1.0, 0.6042, 0.999, 0.5473, 0.001492, 0.5476, 0.002985, 0.6042, 0.002985, 0.6042, 0.001492, 0.127, 0.747, 0.127, 0.7485, 0.25, 0.7485, 0.25, 0.747, 0.127, 0.7485, 0.127, 0.75, 0.25, 0.75, 0.25, 0.7485, 0.377, 0.998, 0.3789, 0.998, 0.3789, 0.875, 0.3769, 0.875, 0.6042, 0.252, 0.6042, 0.251, 0.3754, 0.251, 0.375, 0.252, 0.6042, 0.251, 0.6042, 0.2485, 0.3765, 0.2485, 0.3754, 0.251, 0.6042, 0.2485, 0.6042, 0.247, 0.378, 0.247, 0.3765, 0.2485, 0.6042, 0.503, 0.6042, 0.5015, 0.3765, 0.5015, 0.378, 0.503, 0.6042, 0.5015, 0.6042, 0.4968, 0.3754, 0.4968, 0.3765, 0.5015, 0.6042, 0.4968, 0.6042, 0.4937, 0.375, 0.4937, 0.3754, 0.4968, 0.6042, 0.7563, 0.6042, 0.7532, 0.4323, 0.7532, 0.4323, 0.7563, 0.6042, 0.7532, 0.6042, 0.7485, 0.4317, 0.7485, 0.4323, 0.7532, 0.6042, 0.7485, 0.6042, 0.747, 0.4312, 0.747, 0.4317, 0.7485, 0.3789, 0.998, 0.3789, 0.999, 0.4323, 0.999, 0.4323, 0.998, 0.3789, 0.999, 0.3789, 1.0, 0.4323, 1.0, 0.4323, 0.999, 0.3787, 0.001494, 0.3786, 0.002985, 0.431, 0.002985, 0.4316, 0.001492, 0.4323, 0.998, 0.4323, 0.999, 0.4896, 0.999, 0.4896, 0.998, 0.4323, 0.999, 0.4323, 1.0, 0.4896, 1.0, 0.4896, 0.999, 0.4316, 0.001492, 0.431, 0.002985, 0.4897, 0.002985, 0.4896, 0.001492, 0.4896, 0.998, 0.4896, 0.999, 0.5469, 0.999, 0.5469, 0.998, 0.4896, 0.999, 0.4896, 1.0, 0.5469, 1.0, 0.5469, 0.999, 0.4896, 0.001492, 0.4897, 0.002985, 0.5476, 0.002985, 0.5473, 0.001492, 0.431, 0.002985, 0.3786, 0.002985, 0.378, 0.247, 0.6042, 0.247, 0.6042, 0.002985, 0.5476, 0.002985, 0.4897, 0.002985, 0.4914, 0.8763, 0.4914, 0.9967, 0.5451, 0.9967, 0.5451, 0.8763, 0.4323, 0.875, 0.4323, 0.875, 0.4323, 0.7563, 0.4323, 0.7563, 0.4339, 0.8763, 0.4339, 0.9967, 0.488, 0.9967, 0.488, 0.8763, 0.6023, 0.7606, 0.4341, 0.7606, 0.434, 0.8707, 0.49, 0.8707, 0.5477, 0.8707, 0.602, 0.8707, 0.4896, 0.998, 0.4896, 0.998, 0.4323, 0.998, 0.4323, 0.998, 0.4914, 0.8763, 0.4914, 0.8763, 0.4914, 0.9967, 0.4914, 0.9967, 0.434, 0.8707, 0.434, 0.8707, 0.49, 0.8707, 0.49, 0.8707, 0.4896, 0.998, 0.4896, 0.998, 0.488, 0.9967, 0.488, 0.9967, 0.488, 0.8763, 0.488, 0.8763, 0.4339, 0.8763, 0.4339, 0.8763, 0.5469, 0.998, 0.5469, 0.998, 0.5451, 0.9967, 0.5451, 0.9967, 0.49, 0.8707, 0.49, 0.8707, 0.5477, 0.8707, 0.5477, 0.8707, 0.5492, 0.9967, 0.5492, 0.9967, 0.5469, 0.998, 0.5469, 0.998, 0.5451, 0.8763, 0.5451, 0.8763, 0.4914, 0.8763, 0.4914, 0.8763, 0.5492, 0.9967, 0.5469, 0.998, 0.6042, 0.998, 0.6018, 0.9967, 0.6023, 0.7606, 0.6042, 0.7563, 0.4323, 0.7563, 0.4341, 0.7606, 0.4339, 0.9967, 0.4323, 0.998, 0.4896, 0.998, 0.488, 0.9967, 0.4914, 0.9967, 0.4896, 0.998, 0.5469, 0.998, 0.5451, 0.9967, 0.4339, 0.8763, 0.4323, 0.875, 0.4323, 0.998, 0.4339, 0.9967, 0.4341, 0.7606, 0.4323, 0.7563, 0.4323, 0.875, 0.434, 0.8707, 0.5477, 0.8707, 0.5477, 0.8707, 0.602, 0.8707, 0.602, 0.8707, 0.5492, 0.8763, 0.5492, 0.8763, 0.5492, 0.9967, 0.5492, 0.9967, 0.5492, 0.8763, 0.5492, 0.9967, 0.6018, 0.9967, 0.6018, 0.8763, 0.5492, 0.8763, 0.5477, 0.8707, 0.5451, 0.8763, 0.4914, 0.8763, 0.49, 0.8707, 0.488, 0.8763, 0.5492, 0.9967, 0.5451, 0.9967, 0.5469, 0.998, 0.488, 0.9967, 0.4896, 0.998, 0.4914, 0.9967, 0.6018, 0.8763, 0.602, 0.8707, 0.5477, 0.8707, 0.5492, 0.8763, 0.5451, 0.8763, 0.5477, 0.8707, 0.49, 0.8707, 0.4914, 0.8763, 0.488, 0.8763, 0.49, 0.8707, 0.434, 0.8707, 0.4339, 0.8763, 0.5451, 0.9967, 0.5492, 0.9967, 0.5492, 0.8763, 0.5451, 0.8763, 0.4914, 0.8763, 0.488, 0.8763, 0.488, 0.9967, 0.4914, 0.9967, 0.4914, 0.9967, 0.4914, 0.9967, 0.4896, 0.998, 0.4896, 0.998, 0.488, 0.9967, 0.488, 0.9967, 0.488, 0.8763, 0.488, 0.8763, 0.5451, 0.9967, 0.5451, 0.9967, 0.5451, 0.8763, 0.5451, 0.8763, 0.6018, 0.8763, 0.6018, 0.8763, 0.5492, 0.8763, 0.5492, 0.8763, 0.4323, 0.875, 0.4339, 0.8763, 0.434, 0.8707, 0.4339, 0.8763, 0.4339, 0.8763, 0.434, 0.8707, 0.434, 0.8707, 0.375, 0.0, 0.625, 0.0, 0.625, 0.25, 0.375, 0.25, 0.375, 0.5, 0.625, 0.5, 0.625, 0.75, 0.375, 0.75, 0.375, 0.2862, 0.625, 0.2862, 0.625, 0.4638, 0.375, 0.4638, 0.375, 0.7862, 0.625, 0.7862, 0.625, 0.9638, 0.375, 0.9638, 0.1612, 0.5, 0.3388, 0.5, 0.3388, 0.75, 0.1612, 0.75, 0.375, 0.4819, 0.625, 0.4819, 0.625, 0.5, 0.375, 0.5, 0.8569, 0.5, 0.875, 0.5, 0.875, 0.75, 0.8569, 0.75, 0.375, 0.9819, 0.625, 0.9819, 0.625, 1.0, 0.375, 1.0, 0.6431, 0.5, 0.6612, 0.5, 0.6612, 0.75, 0.6431, 0.75, 0.375, 0.2681, 0.625, 0.2681, 0.625, 0.2862, 0.375, 0.2862, 0.3569, 0.5, 0.375, 0.5, 0.375, 0.75, 0.3569, 0.75, 0.4168, 0.7831, 0.4168, 0.7713, 0.4168, 0.7713, 0.4168, 0.7831, 0.1431, 0.5, 0.1612, 0.5, 0.1612, 0.75, 0.1431, 0.75, 0.125, 0.5, 0.1431, 0.5, 0.1431, 0.75, 0.125, 0.75, 0.375, 0.25, 0.625, 0.25, 0.625, 0.2681, 0.375, 0.2681, 0.5832, 0.7831, 0.4168, 0.7831, 0.4168, 0.7831, 0.5832, 0.7831, 0.8388, 0.5, 0.8569, 0.5, 0.8569, 0.75, 0.8388, 0.75, 0.375, 0.75, 0.625, 0.75, 0.625, 0.7681, 0.375, 0.7681, 0.3388, 0.5, 0.3569, 0.5, 0.3569, 0.75, 0.3388, 0.75, 0.625, 0.5, 0.6431, 0.5, 0.6431, 0.75, 0.625, 0.75, 0.375, 0.4638, 0.625, 0.4638, 0.625, 0.4819, 0.375, 0.4819, 0.6612, 0.5, 0.8388, 0.5, 0.8388, 0.75, 0.6612, 0.75, 0.375, 0.7681, 0.625, 0.7681, 0.5832, 0.7713, 0.4168, 0.7713, 0.625, 0.7681, 0.625, 0.7862, 0.5832, 0.7831, 0.5832, 0.7713, 0.625, 0.7862, 0.375, 0.7862, 0.4168, 0.7831, 0.5832, 0.7831, 0.375, 0.7862, 0.375, 0.7681, 0.4168, 0.7713, 0.4168, 0.7831, 0.375, 0.9638, 0.625, 0.9638, 0.5832, 0.9669, 0.4168, 0.9669, 0.625, 0.9638, 0.625, 0.9819, 0.5832, 0.9787, 0.5832, 0.9669, 0.625, 0.9819, 0.375, 0.9819, 0.4168, 0.9787, 0.5832, 0.9787, 0.375, 0.9819, 0.375, 0.9638, 0.4168, 0.9669, 0.4168, 0.9787, 0.4168, 0.7713, 0.5832, 0.7713, 0.5832, 0.7831, 0.4168, 0.7831, 0.4168, 0.9669, 0.5832, 0.9669, 0.5832, 0.9787, 0.4168, 0.9787, 0.5832, 0.9669, 0.5832, 0.9787, 0.5832, 0.9787, 0.5832, 0.9669, 0.4168, 0.9669, 0.5832, 0.9669, 0.5832, 0.9669, 0.4168, 0.9669, 0.5832, 0.7713, 0.5832, 0.7831, 0.5832, 0.7831, 0.5832, 0.7713, 0.5832, 0.9787, 0.4168, 0.9787, 0.4168, 0.9787, 0.5832, 0.9787, 0.4168, 0.7713, 0.5832, 0.7713, 0.5832, 0.7713, 0.4168, 0.7713, 0.4168, 0.9787, 0.4168, 0.9669, 0.4168, 0.9669, 0.4168, 0.9787, 0.375, 0.0, 0.625, 0.0, 0.625, 0.25, 0.375, 0.25, 0.375, 0.5, 0.625, 0.5, 0.625, 0.75, 0.375, 0.75, 0.375, 0.2862, 0.625, 0.2862, 0.625, 0.4638, 0.375, 0.4638, 0.375, 0.7862, 0.625, 0.7862, 0.625, 0.9638, 0.375, 0.9638, 0.1612, 0.5, 0.3388, 0.5, 0.3388, 0.75, 0.1612, 0.75, 0.375, 0.4819, 0.625, 0.4819, 0.625, 0.5, 0.375, 0.5, 0.8569, 0.5, 0.875, 0.5, 0.875, 0.75, 0.8569, 0.75, 0.375, 0.9819, 0.625, 0.9819, 0.625, 1.0, 0.375, 1.0, 0.6431, 0.5, 0.6612, 0.5, 0.6612, 0.75, 0.6431, 0.75, 0.375, 0.2681, 0.625, 0.2681, 0.625, 0.2862, 0.375, 0.2862, 0.3569, 0.5, 0.375, 0.5, 0.375, 0.75, 0.3569, 0.75, 0.4168, 0.7831, 0.4168, 0.7713, 0.4168, 0.7713, 0.4168, 0.7831, 0.1431, 0.5, 0.1612, 0.5, 0.1612, 0.75, 0.1431, 0.75, 0.125, 0.5, 0.1431, 0.5, 0.1431, 0.75, 0.125, 0.75, 0.375, 0.25, 0.625, 0.25, 0.625, 0.2681, 0.375, 0.2681, 0.5832, 0.7831, 0.4168, 0.7831, 0.4168, 0.7831, 0.5832, 0.7831, 0.8388, 0.5, 0.8569, 0.5, 0.8569, 0.75, 0.8388, 0.75, 0.375, 0.75, 0.625, 0.75, 0.625, 0.7681, 0.375, 0.7681, 0.3388, 0.5, 0.3569, 0.5, 0.3569, 0.75, 0.3388, 0.75, 0.625, 0.5, 0.6431, 0.5, 0.6431, 0.75, 0.625, 0.75, 0.375, 0.4638, 0.625, 0.4638, 0.625, 0.4819, 0.375, 0.4819, 0.6612, 0.5, 0.8388, 0.5, 0.8388, 0.75, 0.6612, 0.75, 0.375, 0.7681, 0.625, 0.7681, 0.5832, 0.7713, 0.4168, 0.7713, 0.625, 0.7681, 0.625, 0.7862, 0.5832, 0.7831, 0.5832, 0.7713, 0.625, 0.7862, 0.375, 0.7862, 0.4168, 0.7831, 0.5832, 0.7831, 0.375, 0.7862, 0.375, 0.7681, 0.4168, 0.7713, 0.4168, 0.7831, 0.375, 0.9638, 0.625, 0.9638, 0.5832, 0.9669, 0.4168, 0.9669, 0.625, 0.9638, 0.625, 0.9819, 0.5832, 0.9787, 0.5832, 0.9669, 0.625, 0.9819, 0.375, 0.9819, 0.4168, 0.9787, 0.5832, 0.9787, 0.375, 0.9819, 0.375, 0.9638, 0.4168, 0.9669, 0.4168, 0.9787, 0.4168, 0.7713, 0.5832, 0.7713, 0.5832, 0.7831, 0.4168, 0.7831, 0.4168, 0.9669, 0.5832, 0.9669, 0.5832, 0.9787, 0.4168, 0.9787, 0.5832, 0.9669, 0.5832, 0.9787, 0.5832, 0.9787, 0.5832, 0.9669, 0.4168, 0.9669, 0.5832, 0.9669, 0.5832, 0.9669, 0.4168, 0.9669, 0.5832, 0.7713, 0.5832, 0.7831, 0.5832, 0.7831, 0.5832, 0.7713, 0.5832, 0.9787, 0.4168, 0.9787, 0.4168, 0.9787, 0.5832, 0.9787, 0.4168, 0.7713, 0.5832, 0.7713, 0.5832, 0.7713, 0.4168, 0.7713, 0.4168, 0.9787, 0.4168, 0.9669, 0.4168, 0.9669, 0.4168, 0.9787, 0.375, 0.0, 0.625, 0.0, 0.625, 0.25, 0.375, 0.25, 0.375, 0.5, 0.625, 0.5, 0.625, 0.75, 0.375, 0.75, 0.375, 0.2862, 0.625, 0.2862, 0.625, 0.4638, 0.375, 0.4638, 0.375, 0.7862, 0.625, 0.7862, 0.625, 0.9638, 0.375, 0.9638, 0.1612, 0.5, 0.3388, 0.5, 0.3388, 0.75, 0.1612, 0.75, 0.375, 0.4819, 0.625, 0.4819, 0.625, 0.5, 0.375, 0.5, 0.8569, 0.5, 0.875, 0.5, 0.875, 0.75, 0.8569, 0.75, 0.375, 0.9819, 0.625, 0.9819, 0.625, 1.0, 0.375, 1.0, 0.6431, 0.5, 0.6612, 0.5, 0.6612, 0.75, 0.6431, 0.75, 0.375, 0.2681, 0.625, 0.2681, 0.625, 0.2862, 0.375, 0.2862, 0.3569, 0.5, 0.375, 0.5, 0.375, 0.75, 0.3569, 0.75, 0.4168, 0.7831, 0.4168, 0.7713, 0.4168, 0.7713, 0.4168, 0.7831, 0.1431, 0.5, 0.1612, 0.5, 0.1612, 0.75, 0.1431, 0.75, 0.125, 0.5, 0.1431, 0.5, 0.1431, 0.75, 0.125, 0.75, 0.375, 0.25, 0.625, 0.25, 0.625, 0.2681, 0.375, 0.2681, 0.5832, 0.7831, 0.4168, 0.7831, 0.4168, 0.7831, 0.5832, 0.7831, 0.8388, 0.5, 0.8569, 0.5, 0.8569, 0.75, 0.8388, 0.75, 0.375, 0.75, 0.625, 0.75, 0.625, 0.7681, 0.375, 0.7681, 0.3388, 0.5, 0.3569, 0.5, 0.3569, 0.75, 0.3388, 0.75, 0.625, 0.5, 0.6431, 0.5, 0.6431, 0.75, 0.625, 0.75, 0.375, 0.4638, 0.625, 0.4638, 0.625, 0.4819, 0.375, 0.4819, 0.6612, 0.5, 0.8388, 0.5, 0.8388, 0.75, 0.6612, 0.75, 0.375, 0.7681, 0.625, 0.7681, 0.5832, 0.7713, 0.4168, 0.7713, 0.625, 0.7681, 0.625, 0.7862, 0.5832, 0.7831, 0.5832, 0.7713, 0.625, 0.7862, 0.375, 0.7862, 0.4168, 0.7831, 0.5832, 0.7831, 0.375, 0.7862, 0.375, 0.7681, 0.4168, 0.7713, 0.4168, 0.7831, 0.375, 0.9638, 0.625, 0.9638, 0.5832, 0.9669, 0.4168, 0.9669, 0.625, 0.9638, 0.625, 0.9819, 0.5832, 0.9787, 0.5832, 0.9669, 0.625, 0.9819, 0.375, 0.9819, 0.4168, 0.9787, 0.5832, 0.9787, 0.375, 0.9819, 0.375, 0.9638, 0.4168, 0.9669, 0.4168, 0.9787, 0.4168, 0.7713, 0.5832, 0.7713, 0.5832, 0.7831, 0.4168, 0.7831, 0.4168, 0.9669, 0.5832, 0.9669, 0.5832, 0.9787, 0.4168, 0.9787, 0.5832, 0.9669, 0.5832, 0.9787, 0.5832, 0.9787, 0.5832, 0.9669, 0.4168, 0.9669, 0.5832, 0.9669, 0.5832, 0.9669, 0.4168, 0.9669, 0.5832, 0.7713, 0.5832, 0.7831, 0.5832, 0.7831, 0.5832, 0.7713, 0.5832, 0.9787, 0.4168, 0.9787, 0.4168, 0.9787, 0.5832, 0.9787, 0.4168, 0.7713, 0.5832, 0.7713, 0.5832, 0.7713, 0.4168, 0.7713, 0.4168, 0.9787, 0.4168, 0.9669, 0.4168, 0.9669, 0.4168, 0.9787, 0.375, 0.0, 0.625, 0.0, 0.625, 0.25, 0.375, 0.25, 0.375, 0.5, 0.625, 0.5, 0.625, 0.75, 0.375, 0.75, 0.375, 0.2862, 0.625, 0.2862, 0.625, 0.4638, 0.375, 0.4638, 0.375, 0.7862, 0.625, 0.7862, 0.625, 0.9638, 0.375, 0.9638, 0.1612, 0.5, 0.3388, 0.5, 0.3388, 0.75, 0.1612, 0.75, 0.375, 0.4819, 0.625, 0.4819, 0.625, 0.5, 0.375, 0.5, 0.8569, 0.5, 0.875, 0.5, 0.875, 0.75, 0.8569, 0.75, 0.375, 0.9819, 0.625, 0.9819, 0.625, 1.0, 0.375, 1.0, 0.6431, 0.5, 0.6612, 0.5, 0.6612, 0.75, 0.6431, 0.75, 0.375, 0.2681, 0.625, 0.2681, 0.625, 0.2862, 0.375, 0.2862, 0.3569, 0.5, 0.375, 0.5, 0.375, 0.75, 0.3569, 0.75, 0.4168, 0.7831, 0.4168, 0.7713, 0.4168, 0.7713, 0.4168, 0.7831, 0.1431, 0.5, 0.1612, 0.5, 0.1612, 0.75, 0.1431, 0.75, 0.125, 0.5, 0.1431, 0.5, 0.1431, 0.75, 0.125, 0.75, 0.375, 0.25, 0.625, 0.25, 0.625, 0.2681, 0.375, 0.2681, 0.5832, 0.7831, 0.4168, 0.7831, 0.4168, 0.7831, 0.5832, 0.7831, 0.8388, 0.5, 0.8569, 0.5, 0.8569, 0.75, 0.8388, 0.75, 0.375, 0.75, 0.625, 0.75, 0.625, 0.7681, 0.375, 0.7681, 0.3388, 0.5, 0.3569, 0.5, 0.3569, 0.75, 0.3388, 0.75, 0.625, 0.5, 0.6431, 0.5, 0.6431, 0.75, 0.625, 0.75, 0.375, 0.4638, 0.625, 0.4638, 0.625, 0.4819, 0.375, 0.4819, 0.6612, 0.5, 0.8388, 0.5, 0.8388, 0.75, 0.6612, 0.75, 0.375, 0.7681, 0.625, 0.7681, 0.5832, 0.7713, 0.4168, 0.7713, 0.625, 0.7681, 0.625, 0.7862, 0.5832, 0.7831, 0.5832, 0.7713, 0.625, 0.7862, 0.375, 0.7862, 0.4168, 0.7831, 0.5832, 0.7831, 0.375, 0.7862, 0.375, 0.7681, 0.4168, 0.7713, 0.4168, 0.7831, 0.375, 0.9638, 0.625, 0.9638, 0.5832, 0.9669, 0.4168, 0.9669, 0.625, 0.9638, 0.625, 0.9819, 0.5832, 0.9787, 0.5832, 0.9669, 0.625, 0.9819, 0.375, 0.9819, 0.4168, 0.9787, 0.5832, 0.9787, 0.375, 0.9819, 0.375, 0.9638, 0.4168, 0.9669, 0.4168, 0.9787, 0.4168, 0.7713, 0.5832, 0.7713, 0.5832, 0.7831, 0.4168, 0.7831, 0.4168, 0.9669, 0.5832, 0.9669, 0.5832, 0.9787, 0.4168, 0.9787, 0.5832, 0.9669, 0.5832, 0.9787, 0.5832, 0.9787, 0.5832, 0.9669, 0.4168, 0.9669, 0.5832, 0.9669, 0.5832, 0.9669, 0.4168, 0.9669, 0.5832, 0.7713, 0.5832, 0.7831, 0.5832, 0.7831, 0.5832, 0.7713, 0.5832, 0.9787, 0.4168, 0.9787, 0.4168, 0.9787, 0.5832, 0.9787, 0.4168, 0.7713, 0.5832, 0.7713, 0.5832, 0.7713, 0.4168, 0.7713, 0.4168, 0.9787, 0.4168, 0.9669, 0.4168, 0.9669, 0.4168, 0.9787])
me_cube_056.materials.append(mat_m_marble_003)
me_cube_056.materials.append(mat_m_light_wood_003)
me_cube_056.materials.append(mat_m_metal_003)
me_cube_056.update()
me_cube_056.normals_split_custom_set([tuple(v) for v in zip(*[iter([-0.4018, 0.0005938, 0.9157, -0.4018, 0.0005938, 0.9157, -0.4018, 0.0005938, 0.9157, -0.4018, 0.0005938, 0.9157, -0.6148, 0.001423, 0.7887, -0.6148, 0.001423, 0.7887, -0.6148, 0.001423, 0.7887, -0.6148, 0.001423, 0.7887, -0.7887, 0.001423, 0.6147, -0.7887, 0.001423, 0.6147, -0.7887, 0.001423, 0.6147, -0.7887, 0.001423, 0.6147, -0.9157, 0.0005937, 0.4018, -0.9157, 0.0005937, 0.4018, -0.9157, 0.0005937, 0.4018, -0.9157, 0.0005937, 0.4018, 0.0, 0.0, -1.0, 0.0, 0.0, -1.0, 0.0, 0.0, -1.0, 0.0, 0.0, -1.0, 0.0, 0.0, 1.0, 0.0, 0.0, 1.0, 0.0, 0.0, 1.0, 0.0, 0.0, 1.0, -1.0, 0.0, 0.0, -1.0, 0.0, 0.0, -1.0, 0.0, 0.0, -1.0, 0.0, 0.0, 1.0, 0.0, 0.0, 1.0, 0.0, 0.0, 1.0, 0.0, 0.0, 1.0, 0.0, 0.0, 0.0, -1.0, 0.0, 0.0, -1.0, 0.0, 0.0, -1.0, 0.0, 0.0, -1.0, 0.0, 0.0, -1.0, 0.0, 0.0, -1.0, 0.0, 0.0, -1.0, 0.0, 0.0, -1.0, 0.0, 0.0, 1.0, -1.656e-07, 0.0, 1.0, -1.656e-07, 0.0, 1.0, -1.656e-07, 0.0, 1.0, -1.656e-07, 0.0, 1.0, -1.656e-07, 0.0, 1.0, -1.656e-07, 0.0, 1.0, -1.656e-07, 0.0, 1.0, -1.656e-07, 0.0, 1.0, 0.0, 0.0, 1.0, 0.0, 0.0, 1.0, 0.0, 0.0, 1.0, 0.0, 1.0, 4.899e-08, -1.3e-07, 0.9934, 0.1151, -1.171e-07, 0.9914, 0.131, -1.152e-07, 1.0, 4.899e-08, -1.3e-07, -0.9953, -8.937e-07, -0.09688, -0.9867, -0.131, -0.09655, -0.9847, -0.1745, 1.877e-06, -1.0, 2.144e-08, 9.113e-08, -1.399e-07, 1.117e-07, -1.0, -0.174, -1.066e-06, -0.9847, -0.1705, 0.1711, -0.9704, 5.73e-07, 0.1597, -0.9872, 0.0, -1.0, 0.0, 0.0, -1.0, 0.0, 0.0, -1.0, 0.0, 0.0, -1.0, 0.0, 0.104, 0.9922, -0.06823, -0.13, 0.9868, -0.0962, -0.13, 0.9915, 1.623e-06, -0.13, 0.9915, 8.701e-08, 0.13, 0.9915, 1.123e-07, 5.254e-07, -0.1597, -0.9872, -0.1704, -0.1711, -0.9704, -0.174, -1.066e-06, -0.9847, -1.399e-07, 1.117e-07, -1.0, 0.0, -1.0, 0.0, 0.0, -1.0, 0.0, 0.0, -1.0, 0.0, 0.0, -1.0, 0.0, -0.9867, 0.131, -0.09655, -0.9953, -8.937e-07, -0.09688, -1.0, 2.144e-08, 9.113e-08, -0.9847, 0.1745, 1.906e-06, 0.9934, -0.1151, -1.452e-07, 1.0, 4.899e-08, -1.3e-07, 1.0, 4.899e-08, -1.3e-07, 0.9914, -0.131, -1.471e-07, 0.0, 2.233e-07, -1.0, 0.0, 2.233e-07, -1.0, 0.0, 1.117e-07, -1.0, 0.0, 1.117e-07, -1.0, -0.13, -0.9868, -0.0962, -0.4935, -0.8651, -0.09029, -0.4661, -0.811, -0.3536, -0.1282, -0.9094, -0.3956, -0.1282, -0.9094, -0.3956, -0.4661, -0.811, -0.3536, -0.5177, -0.5194, -0.6798, -0.1503, -0.585, -0.797, -0.1704, -0.1711, -0.9704, -0.1503, -0.585, -0.797, -0.5177, -0.5194, -0.6798, -0.5837, -0.151, -0.7978, -0.5837, -0.151, -0.7978, -0.5177, -0.5194, -0.6798, -0.8094, -0.4684, -0.3542, -0.9088, -0.1291, -0.3967, -0.9867, -0.131, -0.09655, -0.9088, -0.1291, -0.3967, -0.8094, -0.4684, -0.3542, -0.8636, -0.496, -0.09048, -0.8636, -0.496, -0.09048, -0.8094, -0.4684, -0.3542, -0.4661, -0.811, -0.3536, -0.4935, -0.8651, -0.09029, -0.4661, -0.811, -0.3536, -0.8094, -0.4684, -0.3542, -0.5177, -0.5194, -0.6798, -0.1705, 0.1711, -0.9704, -0.5837, 0.151, -0.7978, -0.5177, 0.5194, -0.6798, -0.1503, 0.585, -0.797, -0.1503, 0.585, -0.797, -0.5177, 0.5194, -0.6798, -0.4661, 0.811, -0.3536, -0.1282, 0.9094, -0.3956, -0.13, 0.9868, -0.0962, -0.1282, 0.9094, -0.3956, -0.4661, 0.811, -0.3536, -0.4935, 0.8651, -0.09029, -0.4935, 0.8651, -0.09029, -0.4661, 0.811, -0.3536, -0.8094, 0.4684, -0.3542, -0.8636, 0.496, -0.09048, -0.9867, 0.131, -0.09655, -0.8636, 0.496, -0.09048, -0.8094, 0.4684, -0.3542, -0.9088, 0.1291, -0.3967, -0.9088, 0.1291, -0.3967, -0.8094, 0.4684, -0.3542, -0.5177, 0.5194, -0.6798, -0.5837, 0.151, -0.7978, -0.5177, 0.5194, -0.6798, -0.8094, 0.4684, -0.3542, -0.4661, 0.811, -0.3536, 5.254e-07, -0.1597, -0.9872, 1.314e-06, -0.3439, -0.939, -0.1503, -0.585, -0.797, -0.1704, -0.1711, -0.9704, -2.913e-06, -0.8073, -0.5902, -2.913e-06, -0.8073, -0.5902, -0.1282, -0.9094, -0.3956, -0.1503, -0.585, -0.797, 0.1063, -0.9876, -0.1154, 0.104, -0.9922, -0.06823, -0.13, -0.9868, -0.0962, -0.1282, -0.9094, -0.3956, -0.1705, 0.1711, -0.9704, -0.1503, 0.585, -0.797, 1.383e-06, 0.3439, -0.939, 5.73e-07, 0.1597, -0.9872, -0.1503, 0.585, -0.797, -0.1282, 0.9094, -0.3956, -2.794e-06, 0.8073, -0.5902, -2.794e-06, 0.8073, -0.5902, -0.1282, 0.9094, -0.3956, -0.13, 0.9868, -0.0962, 0.104, 0.9922, -0.06823, 0.4918, 0.8693, -0.04919, -0.9847, 0.1745, 1.906e-06, -0.8653, 0.5013, -1.057e-06, -0.8636, 0.496, -0.09048, -0.9867, 0.131, -0.09655, -0.8653, 0.5013, -1.057e-06, -0.4987, 0.8668, -9.3e-07, -0.4935, 0.8651, -0.09029, -0.8636, 0.496, -0.09048, -0.4987, 0.8668, -9.3e-07, -0.13, 0.9915, 1.623e-06, -0.13, 0.9868, -0.0962, -0.4935, 0.8651, -0.09029, -0.174, -1.066e-06, -0.9847, -0.3427, -2.21e-06, -0.9395, -0.5837, 0.151, -0.7978, -0.1705, 0.1711, -0.9704, -0.8061, 4.36e-06, -0.5917, -0.8061, 4.36e-06, -0.5917, -0.9088, 0.1291, -0.3967, -0.5837, 0.151, -0.7978, -0.9812, -1.8e-06, -0.1929, -0.9953, -8.937e-07, -0.09688, -0.9867, 0.131, -0.09655, -0.9088, 0.1291, -0.3967, -0.9657, -0.2598, 1.473e-07, -0.8653, -0.5013, 1.101e-07, -0.8653, -0.5013, 2.202e-07, -0.9657, -0.2598, 2.947e-07, -0.8653, -0.5013, 1.101e-07, -0.4987, -0.8668, 5.932e-08, -0.4987, -0.8668, 6.766e-08, -0.8653, -0.5013, 2.202e-07, -0.4987, -0.8668, 5.932e-08, -0.13, -0.9915, -3.809e-08, -0.13, -0.9915, -6.293e-08, -0.4987, -0.8668, 6.766e-08, -0.1704, -0.1711, -0.9704, -0.5837, -0.151, -0.7978, -0.3427, -2.21e-06, -0.9395, -0.174, -1.066e-06, -0.9847, -0.5837, -0.151, -0.7978, -0.9088, -0.1291, -0.3967, -0.8061, 4.36e-06, -0.5917, -0.8061, 4.36e-06, -0.5917, -0.9088, -0.1291, -0.3967, -0.9867, -0.131, -0.09655, -0.9953, -8.937e-07, -0.09688, -0.9812, -1.8e-06, -0.1929, 0.9914, -0.131, -1.471e-07, 0.8653, -0.5013, -2.004e-07, 0.9147, -0.404, -1.858e-07, 0.9934, -0.1151, -1.452e-07, 0.8653, -0.5013, -2.004e-07, 0.7057, -0.7085, -2.253e-07, 0.7057, -0.7085, -2.253e-07, 0.9147, -0.404, -1.858e-07, 0.2579, -0.9662, -1.979e-07, 0.13, -0.9915, -1.627e-07, 0.104, -0.9922, -0.06823, 0.1063, -0.9876, -0.1154, 0.13, 0.9915, 1.123e-07, 0.4987, 0.8668, 4.391e-08, 0.4918, 0.8693, -0.04919, 0.104, 0.9922, -0.06823, 0.4987, 0.8668, 4.391e-08, 0.7057, 0.7085, 0.0, 0.7057, 0.7085, 0.0, 0.4918, 0.8693, -0.04919, 0.9657, 0.2598, -9.843e-08, 0.9914, 0.131, -1.152e-07, 0.9934, 0.1151, -1.171e-07, 0.9657, 0.2598, -9.843e-08, -0.9657, 0.2598, 1.564e-07, -0.8653, 0.5013, 1.528e-07, -0.8653, 0.5013, -1.057e-06, -0.9847, 0.1745, 1.906e-06, -0.8653, 0.5013, 1.528e-07, -0.4987, 0.8668, 8.974e-08, -0.4987, 0.8668, -9.3e-07, -0.8653, 0.5013, -1.057e-06, -0.4987, 0.8668, 8.974e-08, -0.13, 0.9915, 8.701e-08, -0.13, 0.9915, 1.623e-06, -0.4987, 0.8668, -9.3e-07, -0.9867, -0.131, -0.09655, -0.8636, -0.496, -0.09048, -0.9657, -0.2597, 2.703e-06, -0.9847, -0.1745, 1.877e-06, -0.8636, -0.496, -0.09048, -0.4935, -0.8651, -0.09029, -0.4987, -0.8668, -1.741e-06, -0.7057, -0.7085, -5.53e-06, -0.4935, -0.8651, -0.09029, -0.13, -0.9868, -0.0962, -0.13, -0.9915, 1.029e-06, -0.4987, -0.8668, -1.741e-06, -0.9847, -0.1745, 1.877e-06, -0.9657, -0.2597, 2.703e-06, -0.9657, -0.2598, 1.02e-07, -0.9657, -0.2598, 1.02e-07, -0.7057, -0.7085, -5.53e-06, -0.4987, -0.8668, -1.741e-06, -0.4987, -0.8668, 7.231e-08, -0.7057, -0.7085, 4.528e-08, -0.4987, -0.8668, -1.741e-06, -0.13, -0.9915, 1.029e-06, -0.13, -0.9915, -1.53e-08, -0.4987, -0.8668, 7.231e-08, -0.9657, -0.2598, 1.02e-07, -0.9657, -0.2598, 1.02e-07, -0.8653, -0.5013, 1.101e-07, -0.9657, -0.2598, 1.473e-07, -0.7057, -0.7085, 4.528e-08, -0.4987, -0.8668, 7.231e-08, -0.4987, -0.8668, 5.932e-08, -0.8653, -0.5013, 1.101e-07, -0.4987, -0.8668, 7.231e-08, -0.13, -0.9915, -1.53e-08, -0.13, -0.9915, -3.809e-08, -0.4987, -0.8668, 5.932e-08, -0.13, -0.9915, 1.029e-06, -0.13, -0.9868, -0.0962, 0.104, -0.9922, -0.06823, 0.13, -0.9915, -1.627e-07, -0.13, -0.9915, -6.293e-08, -0.13, -0.9915, -3.809e-08, -0.13, -0.9915, -1.53e-08, -1.0, 7.75e-08, 1.219e-07, -1.0, 7.75e-08, 1.219e-07, -1.0, 7.75e-08, 1.219e-07, -1.0, 7.75e-08, 1.219e-07, 0.0, 1.117e-07, -1.0, 0.0, 1.117e-07, -1.0, 0.0, 0.0, -1.0, 0.0, 0.0, -1.0, -1.0, 1.24e-07, 2.225e-07, -1.0, 1.24e-07, 2.225e-07, -1.0, 1.24e-07, 2.225e-07, -1.0, 1.24e-07, 2.225e-07, -1.0, -2.712e-07, 1.644e-07, -1.0, -2.712e-07, 1.644e-07, -1.0, -2.712e-07, 1.644e-07, -1.0, -2.712e-07, 1.644e-07, -1.0, -2.712e-07, 1.644e-07, -1.0, -2.712e-07, 1.644e-07, 0.0, -1.0, 0.0, 0.0, -1.0, 0.0, 0.0, -1.0, 0.0, 0.0, -1.0, 0.0, -2.547e-08, 2.29e-07, -1.0, -2.547e-08, 2.29e-07, -1.0, -2.547e-08, 2.29e-07, -1.0, -2.547e-08, 2.29e-07, -1.0, 0.0, -1.0, 4.378e-08, 0.0, -1.0, 4.378e-08, 0.0, -1.0, 2.188e-08, 0.0, -1.0, 2.189e-08, -0.4185, 0.7028, 0.5753, -0.4185, 0.7028, 0.5753, -0.4185, 0.7028, 0.5753, -0.4185, 0.7028, 0.5753, 0.0, 1.0, 0.0, 0.0, 1.0, 0.0, 0.0, 1.0, 0.0, 0.0, 1.0, 0.0, -0.4185, 0.7028, 0.5752, -0.4185, 0.7028, 0.5752, -0.4185, 0.7028, 0.5752, -0.4185, 0.7028, 0.5752, 0.0, -1.0, 2.189e-08, 0.0, -1.0, 2.188e-08, 0.0, -1.0, -3.211e-08, 0.0, -1.0, -3.213e-08, -0.4185, 0.7028, -0.5752, -0.4185, 0.7028, -0.5752, -0.4185, 0.7028, -0.5752, -0.4185, 0.7028, -0.5752, 0.0, 1.0, 0.0, 0.0, 1.0, 0.0, 0.0, 1.0, 0.0, 0.0, 1.0, 0.0, -0.7057, -0.7085, 0.0, -0.7057, -0.7085, 0.0, -0.7057, -0.7085, 0.0, -0.7057, -0.7085, 0.0, -0.7057, 0.7085, 1.145e-07, -0.7057, 0.7085, 1.145e-07, -0.7057, 0.7085, 1.145e-07, -0.7057, 0.7085, 1.145e-07, -0.7057, -0.7085, 1.014e-07, -0.7057, -0.7085, 1.014e-07, -0.7057, -0.7085, 1.014e-07, -0.7057, -0.7085, 1.014e-07, -0.7057, -0.7085, 1.108e-07, -0.7057, -0.7085, 1.108e-07, -0.7057, -0.7085, 1.108e-07, -0.7057, -0.7085, 1.108e-07, -0.8061, 1.185e-07, -0.5917, -0.8061, 1.076e-07, -0.5917, -0.8061, 1.77e-07, -0.5917, -0.8061, 1.77e-07, -0.5917, -0.8061, 1.484e-07, -0.5917, -0.8061, 1.484e-07, -0.5917, -0.8061, 1.076e-07, -0.5917, -0.8061, 9.938e-08, -0.5917, 0.0, -1.0, -3.213e-08, 0.0, -1.0, -3.211e-08, 0.0, -1.0, -6.426e-08, 0.0, -1.0, -6.426e-08, -1.141e-06, 1.718e-07, -1.0, -1.141e-06, 1.718e-07, -1.0, -1.141e-06, 1.718e-07, -1.0, -1.141e-06, 1.718e-07, -1.0, -1.0, 5.894e-08, 1.65e-07, -1.0, 5.894e-08, 1.65e-07, -1.0, 5.894e-08, 1.65e-07, -1.0, 5.894e-08, 1.65e-07, -1.0, -9.638e-05, -0.00107, -1.0, -0.000246, -0.0007182, -1.0, 0.0002692, 1.087e-07, -1.0, 0.0002692, 1.087e-07, -1.0, -0.0001656, 0.0004845, -1.0, 2.341e-05, 0.0007219, -0.453, -0.8915, 0.0, -0.453, -0.8915, 0.0, -0.453, -0.8915, 0.0, -0.453, -0.8915, 0.0, -0.453, -0.8915, 0.0, -0.453, -0.8915, 0.0, -1.0, -0.0007948, -0.002324, -1.0, -0.0007948, -0.002324, -1.0, -0.000246, -0.0007182, -1.0, -9.638e-05, -0.00107, -1.0, 0.0002692, 1.087e-07, -1.0, -0.000246, -0.0007182, -1.0, -0.0001656, 0.0004845, -1.0, 0.0002692, 1.087e-07, -1.0, 2.341e-05, 0.0007219, -1.0, -0.0001656, 0.0004845, -1.0, -0.0005348, 0.001567, -1.0, -0.0005348, 0.001567, -1.0, 0.0008091, 0.0, -1.0, 0.0008091, 0.0, -1.0, -9.638e-05, -0.00107, -1.0, 0.0002692, 1.087e-07, -1.0, 0.0002692, 1.087e-07, -1.0, 2.341e-05, 0.0007219, -1.0, 0.0008092, 0.0, -1.0, 0.0008092, 0.0, -0.4185, 0.7028, -0.5753, -0.4185, 0.7028, -0.5753, -0.4185, 0.7028, -0.5753, -0.4185, 0.7028, -0.5753, 0.0, -2.29e-07, 1.0, 0.0, -2.29e-07, 1.0, 0.0, -2.29e-07, 1.0, 0.0, -2.29e-07, 1.0, 0.0, -2.29e-07, 1.0, 0.0, -2.29e-07, 1.0, 0.0, -2.29e-07, 1.0, 0.0, -2.29e-07, 1.0, 0.0, 1.0, 0.0, 0.0, 1.0, 0.0, 0.0, 1.0, 0.0, 0.0, 1.0, 0.0, -0.8061, 1.076e-07, -0.5917, -0.8061, 1.185e-07, -0.5917, -0.8061, 9.938e-08, -0.5917, -0.3791, 0.0, 0.9254, -0.3791, 0.0, 0.9254, -0.3791, 0.0, 0.9254, -0.3791, 0.0, 0.9254, 0.0, 1.0, 0.0, 0.0, 1.0, 0.0, 0.0, 1.0, 0.0, 0.0, 1.0, 0.0, 0.0, -1.0, 0.0, 0.0, -1.0, 0.0, 0.0, -1.0, 0.0, 0.0, -1.0, 0.0, -1.0, 2.08e-07, 0.0, -1.0, 2.08e-07, 0.0, -1.0, 2.08e-07, 0.0, -1.0, 2.08e-07, 0.0, 1.0, 2.99e-06, 0.0, 1.0, 2.99e-06, 0.0, 1.0, -2.99e-06, 0.0, 1.0, -2.99e-06, -2.078e-06, 0.0, 0.0, 1.0, 0.0, 0.0, 1.0, 0.0, 0.0, 1.0, 0.0, 0.0, 1.0, -1.0, 0.0, 0.0, -1.0, 0.0, 0.0, -1.0, 0.0, 0.0, -1.0, 0.0, 0.0, 0.0, 0.0, -1.0, 0.0, 0.0, -1.0, 0.0, 0.0, -1.0, 0.0, 0.0, -1.0, 1.0, 2.99e-06, -3.606e-06, 1.0, 2.99e-06, -1.528e-06, 1.0, 0.0, -2.431e-06, 1.0, 0.0, -2.431e-06, 0.0, 0.0, -1.0, 0.0, 0.0, -1.0, 0.0, 0.0, -1.0, 0.0, 0.0, -1.0, -1.0, 0.0, 0.0, -1.0, 0.0, 0.0, -1.0, 2.08e-07, 0.0, -1.0, 2.08e-07, 0.0, 0.0, -7.998e-07, 1.0, 0.0, -1.6e-06, 1.0, 0.0, -1.6e-06, 1.0, 0.0, -7.998e-07, 1.0, 9.224e-07, 0.0, 1.0, 9.224e-07, 0.0, 1.0, 9.224e-07, 0.0, 1.0, 9.224e-07, 0.0, 1.0, 0.0, 0.0, 1.0, 0.0, 0.0, 1.0, 0.0, 0.0, 1.0, 0.0, 0.0, 1.0, 0.0, 0.0, 1.0, 0.0, 0.0, 1.0, 0.0, 0.0, 1.0, 0.0, 0.0, 1.0, -1.0, 0.0, 0.0, -1.0, 0.0, 0.0, -1.0, 0.0, 0.0, -1.0, 0.0, 0.0, 0.0, 1.0, 0.0, 0.0, 1.0, 0.0, 0.0, 1.0, 0.0, 0.0, 1.0, 0.0, 0.0, 0.0, -1.0, 0.0, 0.0, -1.0, 0.0, 0.0, -1.0, 0.0, 0.0, -1.0, 1.0, 0.0, 0.0, 1.0, 0.0, 0.0, 1.0, -2.99e-06, 0.0, 1.0, -2.99e-06, 0.0, 0.0, 0.0, 1.0, 0.0, -7.998e-07, 1.0, 0.0, -7.998e-07, 1.0, 0.0, 0.0, 1.0, 0.0, 0.0, -1.0, 0.0, 0.0, -1.0, 0.0, 0.0, -1.0, 0.0, 0.0, -1.0, -1.0, 2.08e-07, 0.0, -1.0, 2.08e-07, 0.0, -1.0, 0.0, 0.0, -1.0, 0.0, 0.0, 0.0, 0.0, -1.0, 0.0, 0.0, -1.0, 0.0, 0.0, -1.0, 0.0, 0.0, -1.0, 1.0, -2.99e-06, 0.0, 1.0, -2.99e-06, 0.0, 1.0, -7.314e-06, 0.0, 1.0, -7.314e-06, 0.0, 1.0, -2.99e-06, 0.0, 1.0, 2.99e-06, 0.0, 1.0, 7.314e-06, 0.0, 1.0, -7.314e-06, 0.0, 1.0, 2.99e-06, 0.0, 1.0, 2.99e-06, 0.0, 1.0, 7.314e-06, 0.0, 1.0, 7.314e-06, 0.0, 1.0, 2.99e-06, 0.0, 1.0, -2.99e-06, 0.0, 1.0, -7.314e-06, 0.0, 1.0, 7.314e-06, 0.0, 1.0, -2.99e-06, -2.078e-06, 1.0, -2.99e-06, 0.0, 1.0, -7.314e-06, 0.0, 1.0, -7.314e-06, -3.462e-06, 1.0, -2.99e-06, 0.0, 1.0, 2.99e-06, -1.528e-06, 1.0, 7.314e-06, -7.646e-07, 1.0, -7.314e-06, 0.0, 1.0, 2.99e-06, -1.528e-06, 1.0, 2.99e-06, -3.606e-06, 1.0, 7.314e-06, -4.226e-06, 1.0, 7.314e-06, -7.646e-07, 1.0, 2.99e-06, -3.606e-06, 1.0, -2.99e-06, -2.078e-06, 1.0, -7.314e-06, -3.462e-06, 1.0, 7.314e-06, -4.226e-06, 1.0, 0.0, 0.0, 1.0, 0.0, 0.0, 1.0, 0.0, 0.0, 1.0, 0.0, 0.0, 1.0, 0.0, 0.0, 1.0, 0.0, 0.0, 1.0, 0.0, 0.0, 1.0, 0.0, 0.0, 0.0, 0.0, -1.0, 0.0, 0.0, -1.0, 0.0, 0.0, -1.0, 0.0, 0.0, -1.0, 0.0, -1.0, 0.0, 0.0, -1.0, 0.0, 0.0, -1.0, 0.0, 0.0, -1.0, 0.0, -9.224e-07, 0.0, -1.0, -9.224e-07, 0.0, -1.0, -9.224e-07, 0.0, -1.0, -9.224e-07, 0.0, -1.0, 0.0, 1.0, 0.0, 0.0, 1.0, 0.0, 0.0, 1.0, 0.0, 0.0, 1.0, 0.0, 0.0, -1.0, 0.0, 0.0, -1.0, 0.0, 0.0, -1.0, 0.0, 0.0, -1.0, 0.0, 0.0, 0.0, 1.0, 0.0, 0.0, 1.0, 0.0, 0.0, 1.0, 0.0, 0.0, 1.0, 0.0, 1.0, 0.0, 0.0, 1.0, 0.0, 0.0, 1.0, 0.0, 0.0, 1.0, 0.0, 0.0, -1.0, 0.0, 0.0, -1.0, 0.0, 0.0, -1.0, 0.0, 0.0, -1.0, 0.0, -1.0, 1.085e-07, 0.0, -1.0, 1.085e-07, 0.0, -1.0, 1.085e-07, 0.0, -1.0, 1.085e-07, 0.0, 1.0, 0.0, 0.0, 1.0, 0.0, 0.0, 1.0, 0.0, 0.0, 1.0, 0.0, 0.0, 1.063e-06, -6.365e-07, 1.0, 0.0, -5.893e-08, 1.0, 0.0, -5.893e-08, 1.0, 1.063e-06, -6.365e-07, 1.0, -1.0, 0.0, 0.0, -1.0, 0.0, 0.0, -1.0, 0.0, 0.0, -1.0, 0.0, 0.0, -1.063e-06, 1.155e-06, -1.0, 0.0, 1.155e-06, -1.0, 0.0, 1.155e-06, -1.0, -1.063e-06, 1.155e-06, -1.0, 1.0, 0.0, 0.0, 1.0, 0.0, 0.0, 1.0, 0.0, 0.0, 1.0, 0.0, 0.0, 0.0, 0.0, -1.0, 0.0, 1.179e-07, -1.0, 0.0, 1.179e-07, -1.0, 0.0, 0.0, -1.0, -1.0, 0.0, 0.0, -1.0, 0.0, 0.0, -1.0, 1.085e-07, 0.0, -1.0, 1.085e-07, 0.0, 0.0, 0.0, 1.0, 0.0, 0.0, 1.0, 0.0, 0.0, 1.0, 0.0, 0.0, 1.0, 7.937e-07, -1.779e-06, 1.0, 7.937e-07, -1.779e-06, 1.0, 7.937e-07, -1.779e-06, 1.0, 7.937e-07, -1.779e-06, 1.0, 1.063e-06, -5.776e-07, 1.0, 1.063e-06, -6.365e-07, 1.0, 1.063e-06, -6.365e-07, 1.0, 1.063e-06, -5.776e-07, 1.0, 0.0, 0.0, 1.0, 1.063e-06, -5.776e-07, 1.0, 1.063e-06, -5.776e-07, 1.0, 0.0, 0.0, 1.0, -1.0, 0.0, 0.0, -1.0, 0.0, 0.0, -1.0, 0.0, 0.0, -1.0, 0.0, 0.0, 0.0, 1.0, 0.0, 0.0, 1.0, 0.0, 0.0, 1.0, 0.0, 0.0, 1.0, 0.0, -1.063e-06, 6.954e-07, -1.0, -1.063e-06, 1.155e-06, -1.0, -1.063e-06, 1.155e-06, -1.0, -1.063e-06, 6.954e-07, -1.0, 1.0, 0.0, 0.0, 1.0, 0.0, 0.0, 1.0, 0.0, 0.0, 1.0, 0.0, 0.0, 0.0, -5.893e-08, 1.0, 0.0, 0.0, 1.0, 0.0, 0.0, 1.0, 0.0, -5.893e-08, 1.0, 0.0, 0.0, -1.0, 0.0, 0.0, -1.0, 0.0, 0.0, -1.0, 0.0, 0.0, -1.0, -1.0, 1.085e-07, 0.0, -1.0, 1.085e-07, 0.0, -1.0, 0.0, 0.0, -1.0, 0.0, 0.0, 0.0, 1.179e-07, -1.0, -1.063e-06, 6.954e-07, -1.0, -1.063e-06, 6.954e-07, -1.0, 0.0, 1.179e-07, -1.0, 1.0, 0.0, 0.0, 1.0, 0.0, 0.0, 1.0, 0.0, 0.0, 1.0, 0.0, 0.0, 1.0, 0.0, 0.0, 1.0, 0.0, 0.0, 1.0, 0.0, 0.0, 1.0, 0.0, 0.0, 1.0, 0.0, 0.0, 1.0, 0.0, 0.0, 1.0, 0.0, 0.0, 1.0, 0.0, 0.0, 1.0, 0.0, 0.0, 1.0, 0.0, 0.0, 1.0, 0.0, 0.0, 1.0, 0.0, 0.0, 1.0, 0.0, 0.0, 1.0, 0.0, 0.0, 1.0, 0.0, 0.0, 1.0, 0.0, 0.0, 1.0, 0.0, 0.0, 1.0, 0.0, 0.0, 1.0, 0.0, 0.0, 1.0, 0.0, 0.0, 1.0, 0.0, 0.0, 1.0, 0.0, 0.0, 1.0, 0.0, 0.0, 1.0, 0.0, 0.0, 1.0, 0.0, 0.0, 1.0, 0.0, 0.0, 1.0, 0.0, 0.0, 1.0, 0.0, 0.0, 1.0, 0.0, 0.0, 1.0, 0.0, 0.0, 1.0, 0.0, 0.0, 1.0, 0.0, 0.0, 1.0, 0.0, 0.0, 1.0, 0.0, 0.0, 1.0, 0.0, 0.0, 1.0, 0.0, 0.0, 0.0, 0.0, -1.0, 0.0, 0.0, -1.0, 0.0, 0.0, -1.0, 0.0, 0.0, -1.0, 0.0, -1.0, 0.0, 0.0, -1.0, 0.0, 0.0, -1.0, 0.0, 0.0, -1.0, 0.0, 0.0, 0.0, -1.0, 0.0, 0.0, -1.0, 0.0, 0.0, -1.0, 0.0, 0.0, -1.0, 0.0, 1.0, 0.0, 0.0, 1.0, 0.0, 0.0, 1.0, 0.0, 0.0, 1.0, 0.0, 0.0, -1.0, 0.0, 0.0, -1.0, 0.0, 0.0, -1.0, 0.0, 0.0, -1.0, 0.0, 0.0, 0.0, 1.0, 0.0, 0.0, 1.0, 0.0, 0.0, 1.0, 0.0, 0.0, 1.0, 0.0, 1.0, 0.0, 0.0, 1.0, 0.0, 0.0, 1.0, 0.0, 0.0, 1.0, 0.0, 0.0, -1.0, 0.0, 0.0, -1.0, 0.0, 0.0, -1.0, 0.0, 0.0, -1.0, 0.0, -1.0, -1.063e-06, 0.0, -1.0, -1.063e-06, 0.0, -1.0, 0.0, 0.0, -1.0, 0.0, 0.0, 1.0, -1.085e-07, 0.0, 1.0, -1.085e-07, 0.0, 1.0, -1.085e-07, 0.0, 1.0, -1.085e-07, 0.0, 0.0, 0.0, 1.0, 7.974e-07, -1.155e-06, 1.0, 7.974e-07, -1.155e-06, 1.0, 0.0, 0.0, 1.0, -1.0, 1.063e-06, 0.0, -1.0, 1.063e-06, 0.0, -1.0, 2.126e-06, 0.0, -1.0, 2.126e-06, 0.0, -1.861e-06, 2.31e-06, -1.0, -1.595e-06, 2.31e-06, -1.0, -1.595e-06, 2.31e-06, -1.0, -1.861e-06, 2.31e-06, -1.0, 1.0, 1.063e-06, 0.0, 1.0, 1.063e-06, 0.0, 1.0, 2.126e-06, 0.0, 1.0, 2.126e-06, 0.0, 0.0, 0.0, -1.0, 0.0, 0.0, -1.0, 0.0, 0.0, -1.0, 0.0, 0.0, -1.0, -1.0, -1.063e-06, 0.0, -1.0, -1.063e-06, 0.0, -1.0, -1.063e-06, 0.0, -1.0, -1.063e-06, 0.0, 1.595e-06, -2.31e-06, 1.0, 1.595e-06, -2.31e-06, 1.0, 1.595e-06, -2.31e-06, 1.0, 1.595e-06, -2.31e-06, 1.0, 0.0, 0.0, 1.0, 0.0, 0.0, 1.0, 0.0, 0.0, 1.0, 0.0, 0.0, 1.0, 0.0, 0.0, 1.0, 0.0, 0.0, 1.0, 0.0, 0.0, 1.0, 0.0, 0.0, 1.0, 0.0, 0.0, 1.0, 0.0, 0.0, 1.0, 0.0, 0.0, 1.0, 0.0, 0.0, 1.0, -1.0, 0.0, 0.0, -1.0, 0.0, 0.0, -1.0, -1.063e-06, 0.0, -1.0, -1.063e-06, 0.0, 0.0, 1.0, 0.0, 0.0, 1.0, 0.0, 0.0, 1.0, 0.0, 0.0, 1.0, 0.0, -1.063e-06, 1.155e-06, -1.0, -1.861e-06, 2.31e-06, -1.0, -1.861e-06, 2.31e-06, -1.0, -1.063e-06, 1.155e-06, -1.0, 1.0, 0.0, 0.0, 1.0, 0.0, 0.0, 1.0, 0.0, 0.0, 1.0, 0.0, 0.0, 7.974e-07, -1.155e-06, 1.0, 1.595e-06, -2.31e-06, 1.0, 1.595e-06, -2.31e-06, 1.0, 7.974e-07, -1.155e-06, 1.0, 0.0, 0.0, -1.0, 0.0, 0.0, -1.0, 0.0, 0.0, -1.0, 0.0, 0.0, -1.0, -1.0, 0.0, 0.0, -1.0, 0.0, 0.0, -1.0, 1.063e-06, 0.0, -1.0, 1.063e-06, 0.0, 0.0, 0.0, -1.0, -1.063e-06, 1.155e-06, -1.0, -1.063e-06, 1.155e-06, -1.0, 0.0, 0.0, -1.0, 1.0, 0.0, 0.0, 1.0, 0.0, 0.0, 1.0, 0.0, 0.0, 1.0, 0.0, 0.0, 1.0, 0.0, 0.0, 1.0, -1.085e-07, 0.0, 1.0, 0.0, 0.0, 1.0, 0.0, 0.0, 1.0, -1.085e-07, 0.0, 1.0, -1.085e-07, 0.0, 1.0, 0.0, 0.0, 1.0, 0.0, 0.0, 1.0, -1.085e-07, 0.0, 1.0, 0.0, 0.0, 1.0, 0.0, 0.0, 1.0, 0.0, 0.0, 1.0, -1.085e-07, 0.0, 1.0, -1.085e-07, 0.0, 1.0, 0.0, 0.0, 1.0, 0.0, 0.0, 1.0, -1.085e-07, 0.0, 1.0, 1.063e-06, 0.0, 1.0, 0.0, 0.0, 1.0, 0.0, 0.0, 1.0, 1.063e-06, 0.0, 1.0, 1.063e-06, 0.0, 1.0, 0.0, 0.0, 1.0, 0.0, 0.0, 1.0, 1.063e-06, 0.0, 1.0, -1.085e-07, 0.0, 1.0, 0.0, 0.0, 1.0, 0.0, 0.0, 1.0, 0.0, 0.0, 1.0, 0.0, 0.0, 1.0, 0.0, 0.0, 1.0, 0.0, 0.0, 1.0, 0.0, 0.0, 1.0, 0.0, 0.0, 1.0, 0.0, 0.0, 1.0, 0.0, 0.0, 0.0, 0.0, -1.0, 0.0, 0.0, -1.0, 0.0, 0.0, -1.0, 0.0, 0.0, -1.0, 0.0, -1.0, 0.0, 0.0, -1.0, 0.0, 0.0, -1.0, 0.0, 0.0, -1.0, 0.0, 0.0, 0.0, -1.0, 0.0, 0.0, -1.0, 0.0, 0.0, -1.0, 0.0, 0.0, -1.0, 0.0, 1.0, 0.0, 0.0, 1.0, 0.0, 0.0, 1.0, 0.0, 0.0, 1.0, 0.0, 0.0, -1.0, 0.0, 0.0, -1.0, 0.0, 0.0, -1.0, 0.0, 0.0, -1.0, 0.0, 0.0, 0.0, 1.0, 0.0, 0.0, 1.0, 0.0, 0.0, 1.0, 0.0, 0.0, 1.0, 0.0, 1.0, 0.0, 0.0, 1.0, 0.0, 0.0, 1.0, 0.0, 0.0, 1.0, 0.0, 0.0, -1.0, 0.0, 0.0, -1.0, 0.0, 0.0, -1.0, 0.0, 0.0, -1.0, 0.0, -1.0, 0.0, 0.0, -1.0, 0.0, 0.0, -1.0, 0.0, 0.0, -1.0, 0.0, 0.0, 1.0, -3.119e-06, 0.0, 1.0, -3.119e-06, 0.0, 1.0, 3.119e-06, 0.0, 1.0, 3.119e-06, 0.0, 0.0, -2.357e-07, 1.0, 0.0, -2.357e-07, 1.0, 0.0, -2.357e-07, 1.0, 0.0, -2.357e-07, 1.0, -1.0, 0.0, 0.0, -1.0, 0.0, 0.0, -1.0, 0.0, 0.0, -1.0, 0.0, 0.0, 0.0, 0.0, -1.0, 0.0, 0.0, -1.0, 0.0, 0.0, -1.0, 0.0, 0.0, -1.0, 1.0, -3.119e-06, 0.0, 1.0, -3.119e-06, 0.0, 1.0, 0.0, 0.0, 1.0, 0.0, 0.0, 0.0, 0.0, -1.0, 0.0, 2.357e-07, -1.0, 0.0, 2.357e-07, -1.0, 0.0, 0.0, -1.0, -1.0, 0.0, 0.0, -1.0, 0.0, 0.0, -1.0, 0.0, 0.0, -1.0, 0.0, 0.0, 0.0, 0.0, 1.0, 0.0, 0.0, 1.0, 0.0, 0.0, 1.0, 0.0, 0.0, 1.0, 0.0, 0.0, 1.0, 0.0, 0.0, 1.0, 0.0, 0.0, 1.0, 0.0, 0.0, 1.0, 0.0, 0.0, 1.0, 0.0, -2.357e-07, 1.0, 0.0, -2.357e-07, 1.0, 0.0, 0.0, 1.0, 0.0, 0.0, 1.0, 0.0, 0.0, 1.0, 0.0, 0.0, 1.0, 0.0, 0.0, 1.0, -1.0, 0.0, 0.0, -1.0, 0.0, 0.0, -1.0, 0.0, 0.0, -1.0, 0.0, 0.0, 0.0, 1.0, 0.0, 0.0, 1.0, 0.0, 0.0, 1.0, 0.0, 0.0, 1.0, 0.0, 0.0, 2.357e-07, -1.0, 0.0, 0.0, -1.0, 0.0, 0.0, -1.0, 0.0, 2.357e-07, -1.0, 1.0, 0.0, 0.0, 1.0, 0.0, 0.0, 1.0, 3.119e-06, 0.0, 1.0, 3.119e-06, 0.0, 0.0, -2.357e-07, 1.0, 0.0, 0.0, 1.0, 0.0, 0.0, 1.0, 0.0, -2.357e-07, 1.0, 0.0, 0.0, -1.0, 0.0, 0.0, -1.0, 0.0, 0.0, -1.0, 0.0, 0.0, -1.0, -1.0, 0.0, 0.0, -1.0, 0.0, 0.0, -1.0, 0.0, 0.0, -1.0, 0.0, 0.0, 0.0, 2.357e-07, -1.0, 0.0, 2.357e-07, -1.0, 0.0, 2.357e-07, -1.0, 0.0, 2.357e-07, -1.0, 1.0, 3.119e-06, 0.0, 1.0, 3.119e-06, 0.0, 1.0, 7.629e-06, 0.0, 1.0, 7.629e-06, 0.0, 1.0, 3.119e-06, 0.0, 1.0, -3.119e-06, 0.0, 1.0, -7.629e-06, 0.0, 1.0, 7.629e-06, 0.0, 1.0, -3.119e-06, 0.0, 1.0, -3.119e-06, 0.0, 1.0, -7.629e-06, 0.0, 1.0, -7.629e-06, 0.0, 1.0, -3.119e-06, 0.0, 1.0, 3.119e-06, 0.0, 1.0, 7.629e-06, 0.0, 1.0, -7.629e-06, 0.0, 1.0, 3.119e-06, 0.0, 1.0, 3.119e-06, 0.0, 1.0, 7.629e-06, 0.0, 1.0, 7.629e-06, 0.0, 1.0, 3.119e-06, 0.0, 1.0, -3.119e-06, 0.0, 1.0, -7.63e-06, 0.0, 1.0, 7.629e-06, 0.0, 1.0, -3.119e-06, 0.0, 1.0, -3.119e-06, 0.0, 1.0, -7.63e-06, 0.0, 1.0, -7.63e-06, 0.0, 1.0, -3.119e-06, 0.0, 1.0, 3.119e-06, 0.0, 1.0, 7.629e-06, 0.0, 1.0, -7.63e-06, 0.0, 1.0, 0.0, 0.0, 1.0, 0.0, 0.0, 1.0, 0.0, 0.0, 1.0, 0.0, 0.0, 1.0, 0.0, 0.0, 1.0, 0.0, 0.0, 1.0, 0.0, 0.0, 1.0, 0.0, 0.0, 0.0, 0.0, -1.0, 0.0, 0.0, -1.0, 0.0, 0.0, -1.0, 0.0, 0.0, -1.0, 0.0, -1.0, 0.0, 0.0, -1.0, 0.0, 0.0, -1.0, 0.0, 0.0, -1.0, 0.0, 0.0, 0.0, -1.0, 0.0, 0.0, -1.0, 0.0, 0.0, -1.0, 0.0, 0.0, -1.0, 0.0, 1.0, 0.0, 0.0, 1.0, 0.0, 0.0, 1.0, 0.0, 0.0, 1.0, 0.0, 0.0, -1.0, 0.0, 0.0, -1.0, 0.0, 0.0, -1.0, 0.0, 0.0, -1.0, 0.0, 0.0, 0.0, 1.0, 0.0, 0.0, 1.0, 0.0, 0.0, 1.0, 0.0, 0.0, 1.0])] * 3)])

# ---- objects
ob_camera = bpy.data.objects.new('Camera', cam_camera)
ob_cube_054 = bpy.data.objects.new('Cube.054', me_cube_056)

# ---- transforms, parenting, visibility, modifiers, constraints
ob_camera.location = (7.359, -6.926, 4.958)
ob_camera.rotation_euler = (1.109, 0.0, 0.8149)
ob_camera.lock_rotations_4d = False
ob_camera.empty_display_type = 'ARROWS'
ob_camera.color = (0.0, 0.0, 0.0, 0.0)
ob_camera.display_type = 'WIRE'
ob_camera.lineart.crease_threshold = 0.0
ob_cube_054.location = (0.0, 0.0, 0.3671)
ob_cube_054.rotation_euler = (-1.629e-07, -0.0, 1.571)
ob_cube_054.scale = (0.7874, 0.988, 0.7874)
ob_cube_054.color = (0.8, 0.8, 0.8, 1.0)

# ---- collection membership
col_collection.objects.link(ob_camera)
col_collection.objects.link(ob_cube_054)

# ---- scene / render settings (as saved in the file)
scene.camera = ob_camera
scene.frame_start = 1; scene.frame_end = 250; scene.frame_set(1)
scene.render.engine = 'BLENDER_EEVEE_NEXT'
scene.cycles.sampling_pattern = 'TABULATED_SOBOL'
scene.view_settings.view_transform = 'Filmic'
bpy.context.view_layer.update()

# ---- added for rendering (the .blend has no usable light): sun
light_auto_sun = bpy.data.lights.new('AutoSun', 'SUN')
light_auto_sun.energy = 3.0
light_auto_sun.angle = 0.0523599
ob_auto_sun = bpy.data.objects.new('AutoSun', light_auto_sun)
scene.collection.objects.link(ob_auto_sun)
ob_auto_sun.rotation_euler = (0.872665, 0.174533, 0.523599)
bpy.context.view_layer.update()
